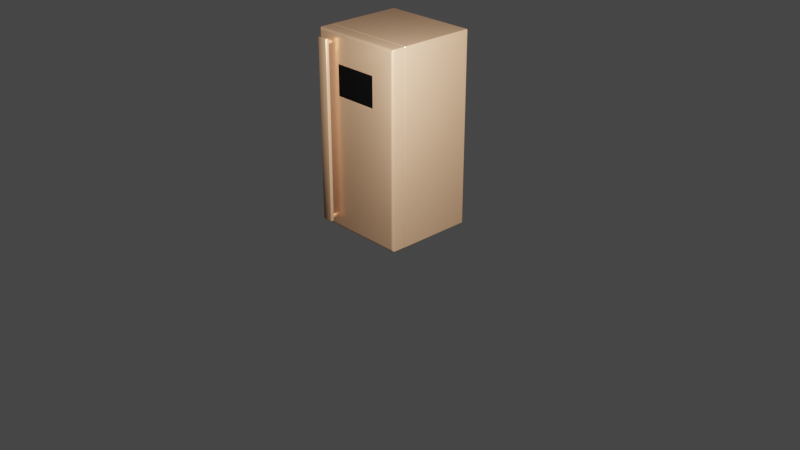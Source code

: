 # Source: SmartFridge.blend  (saved by Blender 2.82.7; exported with 4.5.12 LTS)
import bpy
from mathutils import Matrix  # noqa: F401  (used for matrix-valued properties, if any)

bpy.ops.wm.read_factory_settings(use_empty=True)
scene = bpy.context.scene
scene.name = 'Scene'

# ---- collections
col_collection = bpy.data.collections.new('Collection'); scene.collection.children.link(col_collection)

# ---- materials (node trees are filled in below, after node groups)
mat_material = bpy.data.materials.new('Material')
mat_material.alpha_threshold = 0.0
mat_material.use_transparent_shadow = False
mat_material.line_color = (0.0, 0.0, 0.0, 1.0)
mat_material_002 = bpy.data.materials.new('Material.002')
mat_material_002.use_transparent_shadow = False
mat_material_001 = bpy.data.materials.new('Material.001')
mat_material_001.use_transparent_shadow = False

# ---- material node trees
mat_material.use_nodes = True; mat_material.node_tree.nodes.clear()
_N = mat_material.node_tree.nodes; _L = mat_material.node_tree.links
n0 = _N.new('ShaderNodeOutputMaterial'); n0.name = 'Material Output'; n0.location = (300, 300)
n1 = _N.new('ShaderNodeBsdfPrincipled'); n1.name = 'Principled BSDF'; n1.location = (10, 300)
n1.distribution = 'GGX'
n1.subsurface_method = 'BURLEY'
n1.inputs[0].default_value = (0.6982, 0.4051, 0.2355, 1.0)
n1.inputs[1].default_value = 0.6591
n1.inputs[2].default_value = 0.3295
n1.inputs[3].default_value = 1.45
n1.inputs[13].default_value = 0.0
n1.inputs[27].default_value = (0.0, 0.0, 0.0, 1.0)
n1.inputs[28].default_value = 1.0
_L.new(n1.outputs[0], n0.inputs[0])
n0.is_active_output = True
mat_material_002.use_nodes = True; mat_material_002.node_tree.nodes.clear()
_N = mat_material_002.node_tree.nodes; _L = mat_material_002.node_tree.links
n0 = _N.new('ShaderNodeOutputMaterial'); n0.name = 'Material Output'; n0.location = (300, 300)
n1 = _N.new('ShaderNodeBsdfPrincipled'); n1.name = 'Principled BSDF'; n1.location = (10, 300)
n1.distribution = 'GGX'
n1.subsurface_method = 'BURLEY'
n1.inputs[0].default_value = (0.1065, 0.1065, 0.1065, 1.0)
n1.inputs[1].default_value = 0.7841
n1.inputs[3].default_value = 1.45
n1.inputs[27].default_value = (0.0, 0.0, 0.0, 1.0)
n1.inputs[28].default_value = 1.0
_L.new(n1.outputs[0], n0.inputs[0])
n0.is_active_output = True
mat_material_001.use_nodes = True; mat_material_001.node_tree.nodes.clear()
_N = mat_material_001.node_tree.nodes; _L = mat_material_001.node_tree.links
n0 = _N.new('ShaderNodeOutputMaterial'); n0.name = 'Material Output'; n0.location = (300, 300)
n1 = _N.new('ShaderNodeBsdfPrincipled'); n1.name = 'Principled BSDF'; n1.location = (10, 300)
n1.distribution = 'GGX'
n1.subsurface_method = 'BURLEY'
n1.inputs[0].default_value = (0.002063, 0.002063, 0.002063, 1.0)
n1.inputs[2].default_value = 0.4091
n1.inputs[3].default_value = 1.45
n1.inputs[13].default_value = 0.005682
n1.inputs[27].default_value = (0.0, 0.0, 0.0, 1.0)
n1.inputs[28].default_value = 1.0
_L.new(n1.outputs[0], n0.inputs[0])
n0.is_active_output = True

# ---- world
world_world = bpy.data.worlds.new('World'); scene.world = world_world
world_world.use_nodes = True; world_world.node_tree.nodes.clear()
_N = world_world.node_tree.nodes; _L = world_world.node_tree.links
n0 = _N.new('ShaderNodeOutputWorld'); n0.name = 'World Output'; n0.location = (300, 300)
n1 = _N.new('ShaderNodeBackground'); n1.name = 'Background'; n1.location = (10, 300)
n1.inputs[0].default_value = (0.05088, 0.05088, 0.05088, 1.0)
_L.new(n1.outputs[0], n0.inputs[0])
n0.is_active_output = True
world_world.color = (0.05088, 0.05088, 0.05088)
world_world.use_sun_shadow = False
world_world.sun_shadow_jitter_overblur = 0.0

# ---- cameras
cam_camera = bpy.data.cameras.new('Camera')
cam_camera.clip_end = 100.0
cam_camera.ortho_scale = 7.314

# ---- lights
light_light = bpy.data.lights.new('Light', 'POINT')
light_light.transmission_factor = 0.0
light_light.energy = 1000.0
light_light.shadow_soft_size = 0.1
light_light.use_absolute_resolution = True

# ---- meshes
me_cube = bpy.data.meshes.new('Cube')
me_cube.from_pydata([(0.4941, 0.3941, 2.0), (0.5, 0.3941, 1.994), (0.4941, 0.3983, 1.998), (0.4975, 0.3975, 1.997), (0.4983, 0.3941, 1.998), (0.4983, 0.3983, 1.994), (0.4941, 0.3941, 0.0), (0.5, 0.3941, 0.005928), (0.4941, 0.3983, 0.001736), (0.4975, 0.3975, 0.002505), (0.4983, 0.3983, 0.005928), (0.4983, 0.3941, 0.001736), (0.3719, -0.3941, 1.866), (0.3779, -0.4, 1.869), (0.3695, -0.4, 1.878), (0.366, -0.3941, 1.872), (0.3737, -0.3983, 1.868), (0.3717, -0.3983, 1.872), (0.3754, -0.4, 1.875), (0.3678, -0.3983, 1.874), (0.3702, -0.3941, 1.87), (0.3719, -0.3941, 0.134), (0.366, -0.3941, 0.1281), (0.3695, -0.4, 0.1221), (0.3779, -0.4, 0.1305), (0.3702, -0.3941, 0.1298), (0.3717, -0.3983, 0.1283), (0.3678, -0.3983, 0.1263), (0.3754, -0.4, 0.1246), (0.3737, -0.3983, 0.1322), (-0.5, 0.3941, 1.994), (-0.4941, 0.3941, 2.0), (-0.4983, 0.3983, 1.994), (-0.4975, 0.3975, 1.997), (-0.4983, 0.3941, 1.998), (-0.4941, 0.3983, 1.998), (-0.5, 0.3941, 0.005928), (-0.4941, 0.3941, 0.0), (-0.4983, 0.3983, 0.005928), (-0.4975, 0.3975, 0.002505), (-0.4941, 0.3983, 0.001736), (-0.4983, 0.3941, 0.001736), (-0.3719, -0.3941, 1.866), (-0.366, -0.3941, 1.872), (-0.3695, -0.4, 1.878), (-0.3779, -0.4, 1.869), (-0.3702, -0.3941, 1.87), (-0.3717, -0.3983, 1.872), (-0.3678, -0.3983, 1.874), (-0.3754, -0.4, 1.875), (-0.3737, -0.3983, 1.868), (-0.3719, -0.3941, 0.134), (-0.3779, -0.4, 0.1305), (-0.3695, -0.4, 0.1221), (-0.366, -0.3941, 0.1281), (-0.3737, -0.3983, 0.1322), (-0.3717, -0.3983, 0.1283), (-0.3754, -0.4, 0.1246), (-0.3678, -0.3983, 0.1263), (-0.3702, -0.3941, 0.1298), (-0.4941, -0.3941, 0.0), (-0.4857, -0.4, 0.005928), (-0.4941, -0.4, 0.01431), (-0.5, -0.3941, 0.005928), (-0.4899, -0.3983, 0.001736), (-0.496, -0.3983, 0.003961), (-0.4916, -0.4, 0.008383), (-0.4983, -0.3983, 0.01012), (-0.4983, -0.3941, 0.001736), (-0.4941, -0.4, 1.986), (-0.4857, -0.4, 1.994), (-0.4941, -0.3941, 2.0), (-0.5, -0.3941, 1.994), (-0.4916, -0.4, 1.992), (-0.496, -0.3983, 1.996), (-0.4899, -0.3983, 1.998), (-0.4983, -0.3941, 1.998), (-0.4983, -0.3983, 1.99), (0.4941, -0.4, 1.986), (0.5, -0.3941, 1.994), (0.4941, -0.3941, 2.0), (0.4857, -0.4, 1.994), (0.4983, -0.3983, 1.99), (0.496, -0.3983, 1.996), (0.4983, -0.3941, 1.998), (0.4899, -0.3983, 1.998), (0.4916, -0.4, 1.992), (0.4941, -0.4, 0.01431), (0.4857, -0.4, 0.005928), (0.4941, -0.3941, 0.0), (0.5, -0.3941, 0.005928), (0.4916, -0.4, 0.008383), (0.496, -0.3983, 0.003961), (0.4899, -0.3983, 0.001736), (0.4983, -0.3941, 0.001736), (0.4983, -0.3983, 0.01012), (0.3719, 0.2424, 1.866), (0.366, 0.2424, 1.872), (0.366, 0.2483, 1.866), (0.3702, 0.2424, 1.87), (0.3694, 0.2458, 1.869), (0.366, 0.2466, 1.87), (0.3702, 0.2466, 1.866), (0.3719, 0.2424, 0.134), (0.366, 0.2483, 0.134), (0.366, 0.2424, 0.1281), (0.3702, 0.2466, 0.134), (0.3694, 0.2458, 0.1306), (0.366, 0.2466, 0.1298), (0.3702, 0.2424, 0.1298), (-0.3719, 0.2424, 1.866), (-0.366, 0.2483, 1.866), (-0.366, 0.2424, 1.872), (-0.3702, 0.2466, 1.866), (-0.3694, 0.2458, 1.869), (-0.366, 0.2466, 1.87), (-0.3702, 0.2424, 1.87), (-0.3719, 0.2424, 0.134), (-0.366, 0.2424, 0.1281), (-0.366, 0.2483, 0.134), (-0.3702, 0.2424, 0.1298), (-0.3694, 0.2458, 0.1306), (-0.366, 0.2466, 0.1298), (-0.3702, 0.2466, 0.134), (-0.4941, 0.4, 0.005928), (0.4941, 0.4, 0.005928), (0.4941, 0.4, 1.994), (-0.4941, 0.4, 1.994), (0.429, 0.3951, 1.924), (0.4242, 0.3951, 1.929), (0.4339, 0.4, 1.934), (0.4276, 0.3951, 1.928), (0.429, 0.3979, 1.929), (0.429, 0.3986, 1.93), (0.4305, 0.3986, 1.929), (0.4242, 0.3951, 0.07096), (0.429, 0.3951, 0.07581), (0.4339, 0.4, 0.06611), (0.4276, 0.3951, 0.07238), (0.429, 0.3979, 0.07096), (0.4305, 0.3986, 0.07096), (0.429, 0.3986, 0.06954), (-0.429, 0.3951, 1.924), (-0.4339, 0.4, 1.934), (-0.4242, 0.3951, 1.929), (-0.4305, 0.3986, 1.929), (-0.429, 0.3979, 1.929), (-0.429, 0.3986, 1.93), (-0.4276, 0.3951, 1.928), (-0.4242, 0.3951, 0.07096), (-0.4339, 0.4, 0.06611), (-0.429, 0.3951, 0.07581), (-0.429, 0.3986, 0.06954), (-0.429, 0.3979, 0.07096), (-0.4305, 0.3986, 0.07096), (-0.4276, 0.3951, 0.07238), (-0.4242, 0.2947, 0.07096), (-0.429, 0.2947, 0.07581), (-0.4242, 0.2898, 0.07581), (-0.4276, 0.2947, 0.07238), (-0.427, 0.2919, 0.07301), (-0.4276, 0.2912, 0.07581), (-0.4242, 0.2912, 0.07238), (0.4242, 0.2947, 0.07096), (0.4242, 0.2898, 0.07581), (0.429, 0.2947, 0.07581), (0.4242, 0.2912, 0.07238), (0.427, 0.2919, 0.07301), (0.4276, 0.2912, 0.07581), (0.4276, 0.2947, 0.07238), (0.429, 0.2947, 1.924), (0.4242, 0.2898, 1.924), (0.4242, 0.2947, 1.929), (0.4276, 0.2912, 1.924), (0.427, 0.2919, 1.927), (0.4242, 0.2912, 1.928), (0.4276, 0.2947, 1.928), (-0.429, 0.2947, 1.924), (-0.4242, 0.2947, 1.929), (-0.4242, 0.2898, 1.924), (-0.4276, 0.2947, 1.928), (-0.427, 0.2919, 1.927), (-0.4242, 0.2912, 1.928), (-0.4276, 0.2912, 1.924)], [], [(37, 6, 89, 60), (63, 72, 30, 36), (42, 51, 117, 110), (21, 12, 96, 103), (0, 31, 71, 80), (7, 1, 79, 90), (104, 98, 111, 119), (15, 43, 112, 97), (23, 53, 61, 88), (54, 22, 105, 118), (13, 24, 87, 78), (44, 14, 81, 70), (52, 45, 69, 62), (126, 2, 3, 5), (0, 4, 3, 2), (1, 5, 3, 4), (6, 8, 9, 11), (125, 10, 9, 8), (7, 11, 9, 10), (12, 16, 17, 20), (13, 18, 17, 16), (14, 19, 17, 18), (15, 20, 17, 19), (21, 25, 26, 29), (22, 27, 26, 25), (23, 28, 26, 27), (24, 29, 26, 28), (127, 32, 33, 35), (30, 34, 33, 32), (31, 35, 33, 34), (36, 38, 39, 41), (124, 40, 39, 38), (37, 41, 39, 40), (42, 46, 47, 50), (43, 48, 47, 46), (44, 49, 47, 48), (45, 50, 47, 49), (51, 55, 56, 59), (52, 57, 56, 55), (53, 58, 56, 57), (54, 59, 56, 58), (60, 64, 65, 68), (61, 66, 65, 64), (62, 67, 65, 66), (63, 68, 65, 67), (69, 73, 74, 77), (70, 75, 74, 73), (71, 76, 74, 75), (72, 77, 74, 76), (78, 82, 83, 86), (79, 84, 83, 82), (80, 85, 83, 84), (81, 86, 83, 85), (87, 91, 92, 95), (88, 93, 92, 91), (89, 94, 92, 93), (90, 95, 92, 94), (96, 99, 100, 102), (97, 101, 100, 99), (98, 102, 100, 101), (103, 106, 107, 109), (104, 108, 107, 106), (105, 109, 107, 108), (110, 113, 114, 116), (111, 115, 114, 113), (112, 116, 114, 115), (117, 120, 121, 123), (118, 122, 121, 120), (119, 123, 121, 122), (37, 60, 68, 41), (41, 68, 63, 36), (6, 37, 40, 8), (8, 40, 124, 125), (1, 7, 10, 5), (5, 10, 125, 126), (62, 69, 77, 67), (67, 77, 72, 63), (78, 87, 95, 82), (82, 95, 90, 79), (127, 124, 38, 32), (32, 38, 36, 30), (80, 71, 75, 85), (85, 75, 70, 81), (0, 80, 84, 4), (4, 84, 79, 1), (60, 89, 93, 64), (64, 93, 88, 61), (71, 31, 34, 76), (76, 34, 30, 72), (31, 0, 2, 35), (35, 2, 126, 127), (89, 6, 11, 94), (94, 11, 7, 90), (51, 42, 50, 55), (55, 50, 45, 52), (12, 21, 29, 16), (16, 29, 24, 13), (14, 44, 48, 19), (19, 48, 43, 15), (53, 23, 27, 58), (58, 27, 22, 54), (61, 53, 57, 66), (66, 57, 52, 62), (44, 70, 73, 49), (49, 73, 69, 45), (81, 14, 18, 86), (86, 18, 13, 78), (23, 88, 91, 28), (28, 91, 87, 24), (119, 111, 113, 123), (123, 113, 110, 117), (98, 104, 106, 102), (102, 106, 103, 96), (97, 112, 115, 101), (101, 115, 111, 98), (118, 105, 108, 122), (122, 108, 104, 119), (21, 103, 109, 25), (25, 109, 105, 22), (117, 51, 59, 120), (120, 59, 54, 118), (15, 97, 99, 20), (20, 99, 96, 12), (42, 110, 116, 46), (46, 116, 112, 43), (151, 142, 177, 157), (135, 149, 156, 163), (144, 129, 172, 178), (158, 179, 171, 164), (137, 130, 126, 125), (150, 137, 125, 124), (130, 143, 127, 126), (143, 150, 124, 127), (128, 131, 132, 134), (129, 133, 132, 131), (130, 134, 132, 133), (135, 138, 139, 141), (136, 140, 139, 138), (137, 141, 139, 140), (142, 145, 146, 148), (143, 147, 146, 145), (144, 148, 146, 147), (149, 152, 153, 155), (150, 154, 153, 152), (151, 155, 153, 154), (156, 159, 160, 162), (157, 161, 160, 159), (158, 162, 160, 161), (163, 166, 167, 169), (164, 168, 167, 166), (165, 169, 167, 168), (170, 173, 174, 176), (171, 175, 174, 173), (172, 176, 174, 175), (177, 180, 181, 183), (178, 182, 181, 180), (179, 183, 181, 182), (149, 135, 141, 152), (152, 141, 137, 150), (136, 128, 134, 140), (140, 134, 130, 137), (142, 151, 154, 145), (145, 154, 150, 143), (129, 144, 147, 133), (133, 147, 143, 130), (158, 164, 166, 162), (162, 166, 163, 156), (164, 171, 173, 168), (168, 173, 170, 165), (179, 158, 161, 183), (183, 161, 157, 177), (171, 179, 182, 175), (175, 182, 178, 172), (151, 157, 159, 155), (155, 159, 156, 149), (165, 136, 138, 169), (169, 138, 135, 163), (128, 170, 176, 131), (131, 176, 172, 129), (177, 142, 148, 180), (180, 148, 144, 178), (128, 136, 165, 170)])
me_cube.polygons.foreach_set('material_index', [0, 0, 0, 0, 0, 0, 0, 0, 0, 0, 0, 0, 0, 0, 0, 0, 0, 0, 0, 0, 0, 0, 0, 0, 0, 0, 0, 0, 0, 0, 0, 0, 0, 0, 0, 0, 0, 0, 0, 0, 0, 0, 0, 0, 0, 0, 0, 0, 0, 0, 0, 0, 0, 0, 0, 0, 0, 0, 0, 0, 0, 0, 0, 0, 0, 0, 0, 0, 0, 0, 0, 0, 0, 0, 0, 0, 0, 0, 0, 0, 0, 0, 0, 0, 0, 0, 0, 0, 0, 0, 0, 0, 0, 0, 0, 0, 0, 0, 0, 0, 0, 0, 0, 0, 0, 0, 0, 0, 0, 0, 0, 0, 0, 0, 0, 0, 0, 0, 0, 0, 0, 0, 0, 0, 0, 1, 1, 1, 1, 0, 0, 0, 0, 1, 1, 0, 1, 1, 0, 1, 0, 1, 1, 0, 1, 1, 1, 1, 1, 1, 1, 1, 1, 1, 1, 1, 1, 1, 0, 1, 0, 1, 0, 1, 0, 1, 1, 1, 1, 1, 1, 1, 1, 1, 1, 1, 1, 1, 1, 1, 1, 1])
_uv = me_cube.uv_layers.new(name='UVMap')
_uv.uv.foreach_set('vector', [0.1265, 0.5019, 0.3735, 0.5019, 0.3735, 0.7481, 0.1265, 0.7481, 0.3757, 0.001852, 0.6243, 0.001852, 0.6243, 0.2481, 0.3757, 0.2481, 0.6083, 0.968, 0.3917, 0.968, 0.3917, 0.968, 0.6083, 0.968, 0.3917, 0.782, 0.6083, 0.782, 0.6083, 0.782, 0.3917, 0.782, 0.6265, 0.5019, 0.8735, 0.5019, 0.8735, 0.7481, 0.6265, 0.7481, 0.3757, 0.5019, 0.6243, 0.5019, 0.6243, 0.7481, 0.3757, 0.7481, 0.3917, 0.7835, 0.6083, 0.7835, 0.6083, 0.9665, 0.3917, 0.9665, 0.609, 0.7835, 0.609, 0.9665, 0.609, 0.9665, 0.609, 0.7835, 0.3903, 0.7826, 0.3903, 0.9674, 0.3757, 0.9964, 0.3757, 0.7536, 0.391, 0.9665, 0.391, 0.7835, 0.391, 0.7835, 0.391, 0.9665, 0.6087, 0.7805, 0.3913, 0.7805, 0.3768, 0.7515, 0.6232, 0.7515, 0.6097, 0.9674, 0.6097, 0.7826, 0.6243, 0.7536, 0.6243, 0.9964, 0.3913, 0.9695, 0.6087, 0.9695, 0.6232, 0.9985, 0.3768, 0.9985, 0.6243, 0.4985, 0.625, 0.4985, 0.6249, 0.5001, 0.6243, 0.5, 0.6265, 0.5019, 0.625, 0.5019, 0.6249, 0.5001, 0.6265, 0.5, 0.6243, 0.5019, 0.6243, 0.5, 0.6249, 0.5001, 0.625, 0.5019, 0.3735, 0.5019, 0.3735, 0.5, 0.3749, 0.5003, 0.375, 0.5019, 0.3757, 0.4985, 0.3757, 0.5, 0.3749, 0.5003, 0.375, 0.4985, 0.3757, 0.5019, 0.375, 0.5019, 0.3749, 0.5003, 0.3757, 0.5, 0.6083, 0.782, 0.6085, 0.782, 0.609, 0.782, 0.609, 0.782, 0.6087, 0.7805, 0.6094, 0.7811, 0.609, 0.782, 0.6085, 0.782, 0.6097, 0.7826, 0.609, 0.7831, 0.609, 0.782, 0.6094, 0.7811, 0.609, 0.7835, 0.609, 0.782, 0.609, 0.782, 0.609, 0.7831, 0.3917, 0.782, 0.391, 0.782, 0.391, 0.782, 0.3915, 0.782, 0.391, 0.7835, 0.391, 0.7831, 0.391, 0.782, 0.391, 0.782, 0.3903, 0.7826, 0.3906, 0.7811, 0.391, 0.782, 0.391, 0.7831, 0.3913, 0.7805, 0.3915, 0.782, 0.391, 0.782, 0.3906, 0.7811, 0.6243, 0.2515, 0.6243, 0.25, 0.6247, 0.25, 0.625, 0.2515, 0.6243, 0.2481, 0.625, 0.2481, 0.625, 0.2492, 0.6243, 0.25, 0.8735, 0.5019, 0.8735, 0.5, 0.8744, 0.5, 0.875, 0.5019, 0.3757, 0.2481, 0.3757, 0.25, 0.3753, 0.25, 0.375, 0.2481, 0.3757, 0.2515, 0.375, 0.2515, 0.375, 0.2506, 0.3757, 0.25, 0.1265, 0.5019, 0.125, 0.5019, 0.125, 0.5008, 0.1265, 0.5, 0.6083, 0.968, 0.609, 0.968, 0.609, 0.968, 0.6085, 0.968, 0.609, 0.9665, 0.609, 0.9669, 0.609, 0.968, 0.609, 0.968, 0.6097, 0.9674, 0.6094, 0.9689, 0.609, 0.968, 0.609, 0.9669, 0.6087, 0.9695, 0.6085, 0.968, 0.609, 0.968, 0.6094, 0.9689, 0.3917, 0.968, 0.3915, 0.968, 0.391, 0.968, 0.391, 0.968, 0.3913, 0.9695, 0.3906, 0.9689, 0.391, 0.968, 0.3915, 0.968, 0.3903, 0.9674, 0.391, 0.9669, 0.391, 0.968, 0.3906, 0.9689, 0.391, 0.9665, 0.391, 0.968, 0.391, 0.968, 0.391, 0.9669, 0.1265, 0.7481, 0.1275, 0.75, 0.126, 0.75, 0.125, 0.7481, 0.3757, 0.9964, 0.376, 0.9979, 0.3755, 0.999, 0.375, 0.9975, 0.3768, 0.9985, 0.3763, 1.0, 0.3755, 1.0, 0.376, 0.9979, 0.3757, 0.001852, 0.375, 0.001852, 0.375, 0.000539, 0.3763, 0.0, 0.6232, 0.9985, 0.624, 0.9979, 0.6245, 0.999, 0.6237, 1.0, 0.6243, 0.9964, 0.625, 0.9975, 0.625, 0.999, 0.624, 0.9979, 0.8735, 0.7481, 0.875, 0.7481, 0.875, 0.7495, 0.8725, 0.75, 0.6243, 0.001852, 0.6237, 0.0, 0.6245, 0.0, 0.625, 0.001852, 0.6232, 0.7515, 0.6237, 0.75, 0.625, 0.7501, 0.624, 0.7521, 0.6243, 0.7481, 0.625, 0.7481, 0.625, 0.7501, 0.6237, 0.75, 0.6265, 0.7481, 0.6275, 0.75, 0.625, 0.7501, 0.625, 0.7481, 0.6243, 0.7536, 0.624, 0.7521, 0.625, 0.7501, 0.625, 0.7525, 0.3768, 0.7515, 0.376, 0.7521, 0.3752, 0.7504, 0.3763, 0.75, 0.3757, 0.7536, 0.375, 0.7525, 0.3752, 0.7504, 0.376, 0.7521, 0.3735, 0.7481, 0.375, 0.7481, 0.3752, 0.7504, 0.3725, 0.75, 0.3757, 0.7481, 0.3763, 0.75, 0.3752, 0.7504, 0.375, 0.7481, 0.6083, 0.782, 0.609, 0.782, 0.6089, 0.7822, 0.6083, 0.782, 0.609, 0.7835, 0.609, 0.7835, 0.6089, 0.7822, 0.609, 0.782, 0.6083, 0.7835, 0.6083, 0.782, 0.6089, 0.7822, 0.609, 0.7835, 0.3917, 0.782, 0.3917, 0.782, 0.3911, 0.7822, 0.391, 0.782, 0.3917, 0.7835, 0.391, 0.7835, 0.3911, 0.7822, 0.3917, 0.782, 0.391, 0.7835, 0.391, 0.782, 0.3911, 0.7822, 0.391, 0.7835, 0.6083, 0.968, 0.6083, 0.968, 0.6089, 0.9678, 0.609, 0.968, 0.6083, 0.9665, 0.609, 0.9665, 0.6089, 0.9678, 0.6083, 0.968, 0.609, 0.9665, 0.609, 0.968, 0.6089, 0.9678, 0.609, 0.9665, 0.3917, 0.968, 0.391, 0.968, 0.3911, 0.9678, 0.3917, 0.968, 0.391, 0.9665, 0.391, 0.9665, 0.3911, 0.9678, 0.391, 0.968, 0.3917, 0.9665, 0.3917, 0.968, 0.3911, 0.9678, 0.391, 0.9665, 0.1265, 0.5019, 0.1265, 0.7481, 0.125, 0.7481, 0.125, 0.5019, 0.375, 0.2481, 0.375, 0.001852, 0.3757, 0.001852, 0.3757, 0.2481, 0.3735, 0.5019, 0.1265, 0.5019, 0.1265, 0.5, 0.3735, 0.5, 0.375, 0.4985, 0.375, 0.2515, 0.3757, 0.2515, 0.3757, 0.4985, 0.6243, 0.5019, 0.3757, 0.5019, 0.3757, 0.5, 0.6243, 0.5, 0.6243, 0.5, 0.3757, 0.5, 0.3757, 0.4985, 0.6243, 0.4985, 0.3768, 0.9985, 0.6232, 0.9985, 0.6237, 1.0, 0.3763, 1.0, 0.3763, 0.0, 0.6237, 0.0, 0.6243, 0.001852, 0.3757, 0.001852, 0.6232, 0.7515, 0.3768, 0.7515, 0.3763, 0.75, 0.6237, 0.75, 0.6237, 0.75, 0.3763, 0.75, 0.3757, 0.7481, 0.6243, 0.7481, 0.6243, 0.2515, 0.3757, 0.2515, 0.3757, 0.25, 0.6243, 0.25, 0.6243, 0.25, 0.3757, 0.25, 0.3757, 0.2481, 0.6243, 0.2481, 0.6265, 0.7481, 0.8735, 0.7481, 0.8725, 0.75, 0.6275, 0.75, 0.625, 0.7525, 0.625, 0.9975, 0.6243, 0.9964, 0.6243, 0.7536, 0.6265, 0.5019, 0.6265, 0.7481, 0.625, 0.7481, 0.625, 0.5019, 0.625, 0.5019, 0.625, 0.7481, 0.6243, 0.7481, 0.6243, 0.5019, 0.1265, 0.7481, 0.3735, 0.7481, 0.3725, 0.75, 0.1275, 0.75, 0.375, 0.9975, 0.375, 0.7525, 0.3757, 0.7536, 0.3757, 0.9964, 0.8735, 0.7481, 0.8735, 0.5019, 0.875, 0.5019, 0.875, 0.7481, 0.625, 0.001852, 0.625, 0.2481, 0.6243, 0.2481, 0.6243, 0.001852, 0.8735, 0.5019, 0.6265, 0.5019, 0.6265, 0.5, 0.8735, 0.5, 0.625, 0.2515, 0.625, 0.4985, 0.6243, 0.4985, 0.6243, 0.2515, 0.3735, 0.7481, 0.3735, 0.5019, 0.375, 0.5019, 0.375, 0.7481, 0.375, 0.7481, 0.375, 0.5019, 0.3757, 0.5019, 0.3757, 0.7481, 0.3917, 0.968, 0.6083, 0.968, 0.6085, 0.968, 0.3915, 0.968, 0.3915, 0.968, 0.6085, 0.968, 0.6087, 0.9695, 0.3913, 0.9695, 0.6083, 0.782, 0.3917, 0.782, 0.3915, 0.782, 0.6085, 0.782, 0.6085, 0.782, 0.3915, 0.782, 0.3913, 0.7805, 0.6087, 0.7805, 0.6097, 0.7826, 0.6097, 0.9674, 0.609, 0.9669, 0.609, 0.7831, 0.609, 0.7831, 0.609, 0.9669, 0.609, 0.9665, 0.609, 0.7835, 0.3903, 0.9674, 0.3903, 0.7826, 0.391, 0.7831, 0.391, 0.9669, 0.391, 0.9669, 0.391, 0.7831, 0.391, 0.7835, 0.391, 0.9665, 0.3757, 0.9964, 0.3903, 0.9674, 0.3906, 0.9689, 0.376, 0.9979, 0.376, 0.9979, 0.3906, 0.9689, 0.3913, 0.9695, 0.3768, 0.9985, 0.6097, 0.9674, 0.6243, 0.9964, 0.624, 0.9979, 0.6094, 0.9689, 0.6094, 0.9689, 0.624, 0.9979, 0.6232, 0.9985, 0.6087, 0.9695, 0.6243, 0.7536, 0.6097, 0.7826, 0.6094, 0.7811, 0.624, 0.7521, 0.624, 0.7521, 0.6094, 0.7811, 0.6087, 0.7805, 0.6232, 0.7515, 0.3903, 0.7826, 0.3757, 0.7536, 0.376, 0.7521, 0.3906, 0.7811, 0.3906, 0.7811, 0.376, 0.7521, 0.3768, 0.7515, 0.3913, 0.7805, 0.3917, 0.9665, 0.6083, 0.9665, 0.6083, 0.968, 0.3917, 0.968, 0.3917, 0.968, 0.6083, 0.968, 0.6083, 0.968, 0.3917, 0.968, 0.6083, 0.7835, 0.3917, 0.7835, 0.3917, 0.782, 0.6083, 0.782, 0.6083, 0.782, 0.3917, 0.782, 0.3917, 0.782, 0.6083, 0.782, 0.609, 0.7835, 0.609, 0.9665, 0.609, 0.9665, 0.609, 0.7835, 0.609, 0.7835, 0.609, 0.9665, 0.6083, 0.9665, 0.6083, 0.7835, 0.391, 0.9665, 0.391, 0.7835, 0.391, 0.7835, 0.391, 0.9665, 0.391, 0.9665, 0.391, 0.7835, 0.3917, 0.7835, 0.3917, 0.9665, 0.3917, 0.782, 0.3917, 0.782, 0.391, 0.782, 0.391, 0.782, 0.391, 0.782, 0.391, 0.782, 0.391, 0.7835, 0.391, 0.7835, 0.3917, 0.968, 0.3917, 0.968, 0.391, 0.968, 0.391, 0.968, 0.391, 0.968, 0.391, 0.968, 0.391, 0.9665, 0.391, 0.9665, 0.609, 0.7835, 0.609, 0.7835, 0.609, 0.782, 0.609, 0.782, 0.609, 0.782, 0.609, 0.782, 0.6083, 0.782, 0.6083, 0.782, 0.6083, 0.968, 0.6083, 0.968, 0.609, 0.968, 0.609, 0.968, 0.609, 0.968, 0.609, 0.968, 0.609, 0.9665, 0.609, 0.9665, 0.3845, 0.2677, 0.6155, 0.2677, 0.6155, 0.2677, 0.3845, 0.2677, 0.3839, 0.481, 0.3839, 0.269, 0.3839, 0.269, 0.3839, 0.481, 0.6161, 0.269, 0.6161, 0.481, 0.6161, 0.481, 0.6161, 0.269, 0.3845, 0.269, 0.6155, 0.269, 0.6155, 0.481, 0.3845, 0.481, 0.3833, 0.4835, 0.6167, 0.4835, 0.6243, 0.4985, 0.3757, 0.4985, 0.3833, 0.2665, 0.3833, 0.4835, 0.3757, 0.4985, 0.3757, 0.2515, 0.6167, 0.4835, 0.6167, 0.2665, 0.6243, 0.2515, 0.6243, 0.4985, 0.6167, 0.2665, 0.3833, 0.2665, 0.3757, 0.2515, 0.6243, 0.2515, 0.6155, 0.4823, 0.6161, 0.4823, 0.6161, 0.4823, 0.6161, 0.4823, 0.6161, 0.481, 0.6161, 0.4823, 0.6161, 0.4823, 0.6161, 0.4823, 0.6167, 0.4835, 0.6161, 0.4823, 0.6161, 0.4823, 0.6161, 0.4823, 0.3839, 0.481, 0.3839, 0.4823, 0.3839, 0.4823, 0.3839, 0.4823, 0.3845, 0.4823, 0.3839, 0.4823, 0.3839, 0.4823, 0.3839, 0.4823, 0.3833, 0.4835, 0.3839, 0.4823, 0.3839, 0.4823, 0.3839, 0.4823, 0.6155, 0.2677, 0.6161, 0.2677, 0.6161, 0.2677, 0.6161, 0.2677, 0.6167, 0.2665, 0.6161, 0.2677, 0.6161, 0.2677, 0.6161, 0.2677, 0.6161, 0.269, 0.6161, 0.2677, 0.6161, 0.2677, 0.6161, 0.2677, 0.3839, 0.269, 0.3839, 0.2677, 0.3839, 0.2677, 0.3839, 0.2677, 0.3833, 0.2665, 0.3839, 0.2677, 0.3839, 0.2677, 0.3839, 0.2677, 0.3845, 0.2677, 0.3839, 0.2677, 0.3839, 0.2677, 0.3839, 0.2677, 0.3839, 0.269, 0.3839, 0.2677, 0.384, 0.2679, 0.3839, 0.269, 0.3845, 0.2677, 0.3845, 0.2677, 0.384, 0.2679, 0.3839, 0.2677, 0.3845, 0.269, 0.3839, 0.269, 0.384, 0.2679, 0.3845, 0.2677, 0.3839, 0.481, 0.3839, 0.481, 0.384, 0.4821, 0.3839, 0.4823, 0.3845, 0.481, 0.3845, 0.4823, 0.384, 0.4821, 0.3839, 0.481, 0.3845, 0.4823, 0.3839, 0.4823, 0.384, 0.4821, 0.3845, 0.4823, 0.6155, 0.4823, 0.6155, 0.4823, 0.616, 0.4821, 0.6161, 0.4823, 0.6155, 0.481, 0.6161, 0.481, 0.616, 0.4821, 0.6155, 0.4823, 0.6161, 0.481, 0.6161, 0.4823, 0.616, 0.4821, 0.6161, 0.481, 0.6155, 0.2677, 0.6161, 0.2677, 0.616, 0.2679, 0.6155, 0.2677, 0.6161, 0.269, 0.6161, 0.269, 0.616, 0.2679, 0.6161, 0.2677, 0.6155, 0.269, 0.6155, 0.2677, 0.616, 0.2679, 0.6161, 0.269, 0.3839, 0.269, 0.3839, 0.481, 0.3839, 0.4823, 0.3839, 0.2677, 0.3839, 0.2677, 0.3839, 0.4823, 0.3833, 0.4835, 0.3833, 0.2665, 0.3845, 0.4823, 0.6155, 0.4823, 0.6161, 0.4823, 0.3839, 0.4823, 0.3839, 0.4823, 0.6161, 0.4823, 0.6167, 0.4835, 0.3833, 0.4835, 0.6155, 0.2677, 0.3845, 0.2677, 0.3839, 0.2677, 0.6161, 0.2677, 0.6161, 0.2677, 0.3839, 0.2677, 0.3833, 0.2665, 0.6167, 0.2665, 0.6161, 0.481, 0.6161, 0.269, 0.6161, 0.2677, 0.6161, 0.4823, 0.6161, 0.4823, 0.6161, 0.2677, 0.6167, 0.2665, 0.6167, 0.4835, 0.3845, 0.269, 0.3845, 0.481, 0.3839, 0.481, 0.3839, 0.269, 0.3839, 0.269, 0.3839, 0.481, 0.3839, 0.481, 0.3839, 0.269, 0.3845, 0.481, 0.6155, 0.481, 0.6155, 0.4823, 0.3845, 0.4823, 0.3845, 0.4823, 0.6155, 0.4823, 0.6155, 0.4823, 0.3845, 0.4823, 0.6155, 0.269, 0.3845, 0.269, 0.3845, 0.2677, 0.6155, 0.2677, 0.6155, 0.2677, 0.3845, 0.2677, 0.3845, 0.2677, 0.6155, 0.2677, 0.6155, 0.481, 0.6155, 0.269, 0.6161, 0.269, 0.6161, 0.481, 0.6161, 0.481, 0.6161, 0.269, 0.6161, 0.269, 0.6161, 0.481, 0.3845, 0.2677, 0.3845, 0.2677, 0.3839, 0.2677, 0.3839, 0.2677, 0.3839, 0.2677, 0.3839, 0.2677, 0.3839, 0.269, 0.3839, 0.269, 0.3845, 0.4823, 0.3845, 0.4823, 0.3839, 0.4823, 0.3839, 0.4823, 0.3839, 0.4823, 0.3839, 0.4823, 0.3839, 0.481, 0.3839, 0.481, 0.6155, 0.4823, 0.6155, 0.4823, 0.6161, 0.4823, 0.6161, 0.4823, 0.6161, 0.4823, 0.6161, 0.4823, 0.6161, 0.481, 0.6161, 0.481, 0.6155, 0.2677, 0.6155, 0.2677, 0.6161, 0.2677, 0.6161, 0.2677, 0.6161, 0.2677, 0.6161, 0.2677, 0.6161, 0.269, 0.6161, 0.269, 0.6155, 0.4823, 0.3845, 0.4823, 0.3845, 0.4823, 0.6155, 0.4823])
me_cube.materials.append(mat_material)
me_cube.materials.append(mat_material_002)
me_cube.use_remesh_preserve_volume = False
me_cube.use_remesh_preserve_attributes = False
me_cube.use_mirror_vertex_groups = False
me_cube.update()
me_cube_001 = bpy.data.meshes.new('Cube.001')
me_cube_001.from_pydata([(-0.2655, -0.1526, 0.7016), (-0.2655, -0.1526, 0.3874), (-0.7345, -0.1526, 0.7016), (-0.7345, -0.1526, 0.3874), (-0.9753, -0.1526, -0.9742), (-0.9753, -0.1526, 0.9723), (-0.02468, -0.1526, 0.9723), (-0.02472, -0.1526, -0.9742), (0.0, -0.006143, 0.9932), (-0.006143, 0.0, 0.9939), (-0.006614, -0.006143, 1.0), (-0.001702, -0.001799, 0.9936), (-0.002696, -0.002596, 0.9973), (-0.006378, -0.001799, 0.9983), (-0.002035, -0.006143, 0.9979), (0.0, -0.006143, -0.9933), (-0.006643, -0.006143, -1.0), (-0.006143, 0.0, -0.9939), (-0.002049, -0.006143, -0.9979), (-0.002702, -0.002596, -0.9973), (-0.006393, -0.001799, -0.9983), (-0.001696, -0.001799, -0.9936), (-1.0, -0.006143, 0.9932), (-0.9934, -0.006143, 1.0), (-0.9939, 0.0, 0.9939), (-0.998, -0.006143, 0.9979), (-0.9973, -0.002596, 0.9973), (-0.9936, -0.001799, 0.9983), (-0.9983, -0.001799, 0.9936), (-1.0, -0.006143, -0.9933), (-0.9939, 0.0, -0.9939), (-0.9934, -0.006143, -1.0), (-0.9983, -0.001799, -0.9936), (-0.9973, -0.002596, -0.9973), (-0.9936, -0.001799, -0.9983), (-0.998, -0.006143, -0.9979), (-0.8814, -0.1909, -0.8875), (-0.8758, -0.1971, -0.8918), (-0.8701, -0.1909, -0.8875), (-0.8791, -0.1953, -0.8885), (-0.8758, -0.1945, -0.8874), (-0.8724, -0.1953, -0.8885), (-0.8758, -0.1909, -0.8866), (-0.8814, -0.1532, -0.8875), (-0.8701, -0.1532, -0.8875), (-0.8758, -0.1471, -0.8918), (-0.8758, -0.1532, -0.8866), (-0.8758, -0.1497, -0.8874), (-0.8724, -0.1489, -0.8885), (-0.8791, -0.1489, -0.8885), (-0.8758, -0.1471, 0.9024), (-0.8814, -0.1532, 0.9067), (-0.8701, -0.1532, 0.9067), (-0.8791, -0.1489, 0.9058), (-0.8758, -0.1497, 0.9069), (-0.8758, -0.1532, 0.9077), (-0.8724, -0.1489, 0.9058), (-0.8758, -0.1971, 0.9024), (-0.8701, -0.1909, 0.9067), (-0.8814, -0.1909, 0.9067), (-0.8724, -0.1953, 0.9058), (-0.8758, -0.1945, 0.9069), (-0.8758, -0.1909, 0.9077), (-0.8791, -0.1953, 0.9058), (-0.8628, -0.1471, 0.8971), (-0.8637, -0.1532, 0.9041), (-0.8557, -0.1532, 0.8961), (-0.8628, -0.1489, 0.9018), (-0.8596, -0.1497, 0.9002), (-0.859, -0.1532, 0.9008), (-0.8581, -0.1489, 0.8971), (-0.8628, -0.1971, 0.8971), (-0.8557, -0.1909, 0.8961), (-0.8637, -0.1909, 0.9041), (-0.8581, -0.1953, 0.8971), (-0.8596, -0.1945, 0.9002), (-0.859, -0.1909, 0.9008), (-0.8628, -0.1953, 0.9018), (-0.8574, -0.1471, 0.8841), (-0.8531, -0.1532, 0.8898), (-0.8531, -0.1532, 0.8784), (-0.8548, -0.1489, 0.8881), (-0.8531, -0.1497, 0.8841), (-0.8517, -0.1532, 0.8841), (-0.8548, -0.1489, 0.8801), (-0.8574, -0.1971, 0.8841), (-0.8531, -0.1909, 0.8784), (-0.8531, -0.1909, 0.8898), (-0.8548, -0.1953, 0.8801), (-0.8531, -0.1945, 0.8841), (-0.8517, -0.1909, 0.8841), (-0.8548, -0.1953, 0.8881), (-0.8628, -0.1471, 0.8711), (-0.8557, -0.1532, 0.8721), (-0.8637, -0.1532, 0.8641), (-0.8581, -0.1489, 0.8711), (-0.8596, -0.1497, 0.868), (-0.859, -0.1532, 0.8674), (-0.8628, -0.1489, 0.8664), (-0.8628, -0.1971, 0.8711), (-0.8637, -0.1909, 0.8641), (-0.8557, -0.1909, 0.8721), (-0.8628, -0.1953, 0.8664), (-0.8596, -0.1945, 0.868), (-0.859, -0.1909, 0.8674), (-0.8581, -0.1953, 0.8711), (-0.8758, -0.1471, 0.8657), (-0.8701, -0.1532, 0.8614), (-0.8814, -0.1532, 0.8614), (-0.8717, -0.1489, 0.8631), (-0.8758, -0.1497, 0.8615), (-0.8758, -0.1532, 0.8601), (-0.8798, -0.1489, 0.8631), (-0.8758, -0.1971, 0.8657), (-0.8814, -0.1909, 0.8614), (-0.8701, -0.1909, 0.8614), (-0.8798, -0.1953, 0.8631), (-0.8758, -0.1945, 0.8615), (-0.8758, -0.1909, 0.8601), (-0.8717, -0.1953, 0.8631), (-0.8887, -0.1471, 0.8711), (-0.8878, -0.1532, 0.8641), (-0.8958, -0.1532, 0.8721), (-0.8887, -0.1489, 0.8664), (-0.8919, -0.1497, 0.868), (-0.8925, -0.1532, 0.8674), (-0.8934, -0.1489, 0.8711), (-0.8887, -0.1971, 0.8711), (-0.8958, -0.1909, 0.8721), (-0.8878, -0.1909, 0.8641), (-0.8934, -0.1953, 0.8711), (-0.8919, -0.1945, 0.868), (-0.8925, -0.1909, 0.8674), (-0.8887, -0.1953, 0.8664), (-0.8941, -0.1471, 0.8841), (-0.8984, -0.1532, 0.8784), (-0.8984, -0.1532, 0.8898), (-0.8974, -0.1489, 0.8808), (-0.8986, -0.1497, 0.8841), (-0.8994, -0.1532, 0.8841), (-0.8974, -0.1489, 0.8874), (-0.8941, -0.1971, 0.8841), (-0.8984, -0.1909, 0.8898), (-0.8984, -0.1909, 0.8784), (-0.8974, -0.1953, 0.8874), (-0.8986, -0.1945, 0.8841), (-0.8994, -0.1909, 0.8841), (-0.8974, -0.1953, 0.8808), (-0.8887, -0.1471, 0.8971), (-0.8958, -0.1532, 0.8961), (-0.8878, -0.1532, 0.9041), (-0.8934, -0.1489, 0.8961), (-0.8917, -0.1497, 0.9001), (-0.8927, -0.1532, 0.9011), (-0.8878, -0.1489, 0.9018), (-0.8887, -0.1971, 0.8971), (-0.8878, -0.1909, 0.9041), (-0.8958, -0.1909, 0.8961), (-0.8878, -0.1953, 0.9018), (-0.8917, -0.1945, 0.9001), (-0.8927, -0.1909, 0.9011), (-0.8934, -0.1953, 0.8961), (-0.8628, -0.1471, -0.8972), (-0.8637, -0.1532, -0.8902), (-0.8557, -0.1532, -0.8982), (-0.8628, -0.1489, -0.8925), (-0.8596, -0.1497, -0.8941), (-0.859, -0.1532, -0.8935), (-0.8581, -0.1489, -0.8972), (-0.8628, -0.1971, -0.8972), (-0.8557, -0.1909, -0.8982), (-0.8637, -0.1909, -0.8902), (-0.8581, -0.1953, -0.8972), (-0.8596, -0.1945, -0.8941), (-0.859, -0.1909, -0.8935), (-0.8628, -0.1953, -0.8925), (-0.8574, -0.1471, -0.9102), (-0.8531, -0.1532, -0.9045), (-0.8531, -0.1532, -0.9159), (-0.8548, -0.1489, -0.9062), (-0.8531, -0.1497, -0.9102), (-0.8517, -0.1532, -0.9102), (-0.8548, -0.1489, -0.9142), (-0.8531, -0.1909, -0.9159), (-0.8531, -0.1909, -0.9045), (-0.8574, -0.1971, -0.9102), (-0.8517, -0.1909, -0.9102), (-0.8531, -0.1945, -0.9102), (-0.8548, -0.1953, -0.9062), (-0.8548, -0.1953, -0.9142), (-0.8557, -0.1532, -0.9222), (-0.8637, -0.1532, -0.9302), (-0.8628, -0.1471, -0.9232), (-0.859, -0.1532, -0.9269), (-0.8596, -0.1497, -0.9263), (-0.8628, -0.1489, -0.9279), (-0.8581, -0.1489, -0.9232), (-0.8628, -0.1971, -0.9232), (-0.8637, -0.1909, -0.9302), (-0.8557, -0.1909, -0.9222), (-0.8628, -0.1953, -0.9279), (-0.8596, -0.1945, -0.9263), (-0.859, -0.1909, -0.9269), (-0.8581, -0.1953, -0.9232), (-0.8758, -0.1471, -0.9285), (-0.8701, -0.1532, -0.9328), (-0.8814, -0.1532, -0.9328), (-0.8717, -0.1489, -0.9312), (-0.8758, -0.1497, -0.9328), (-0.8758, -0.1532, -0.9342), (-0.8798, -0.1489, -0.9312), (-0.8758, -0.1971, -0.9285), (-0.8814, -0.1909, -0.9328), (-0.8701, -0.1909, -0.9328), (-0.8798, -0.1953, -0.9312), (-0.8758, -0.1945, -0.9328), (-0.8758, -0.1909, -0.9342), (-0.8717, -0.1953, -0.9312), (-0.8958, -0.1532, -0.9222), (-0.8887, -0.1471, -0.9232), (-0.8878, -0.1532, -0.9302), (-0.8934, -0.1489, -0.9232), (-0.8919, -0.1497, -0.9263), (-0.8887, -0.1489, -0.9279), (-0.8925, -0.1532, -0.9269), (-0.8958, -0.1909, -0.9222), (-0.8878, -0.1909, -0.9302), (-0.8887, -0.1971, -0.9232), (-0.8925, -0.1909, -0.9269), (-0.8919, -0.1945, -0.9263), (-0.8887, -0.1953, -0.9279), (-0.8934, -0.1953, -0.9232), (-0.8941, -0.1471, -0.9102), (-0.8984, -0.1532, -0.9159), (-0.8984, -0.1532, -0.9045), (-0.8974, -0.1489, -0.9135), (-0.8986, -0.1497, -0.9102), (-0.8994, -0.1532, -0.9102), (-0.8974, -0.1489, -0.9069), (-0.8941, -0.1971, -0.9102), (-0.8984, -0.1909, -0.9045), (-0.8984, -0.1909, -0.9159), (-0.8974, -0.1953, -0.9069), (-0.8986, -0.1945, -0.9102), (-0.8994, -0.1909, -0.9102), (-0.8974, -0.1953, -0.9135), (-0.8887, -0.1471, -0.8972), (-0.8958, -0.1532, -0.8982), (-0.8878, -0.1532, -0.8902), (-0.8934, -0.1489, -0.8982), (-0.8917, -0.1497, -0.8942), (-0.8927, -0.1532, -0.8932), (-0.8878, -0.1489, -0.8925), (-0.8887, -0.1971, -0.8972), (-0.8878, -0.1909, -0.8902), (-0.8958, -0.1909, -0.8982), (-0.8878, -0.1953, -0.8925), (-0.8917, -0.1945, -0.8942), (-0.8927, -0.1909, -0.8932), (-0.8934, -0.1953, -0.8982), (-0.9225, -0.2228, -0.9354), (-0.9225, -0.229, -0.9293), (-0.9286, -0.2228, -0.9293), (-0.9225, -0.2272, -0.9336), (-0.926, -0.2264, -0.9328), (-0.9268, -0.2272, -0.9293), (-0.9268, -0.2228, -0.9336), (-0.9225, -0.229, 0.9293), (-0.9225, -0.2228, 0.9354), (-0.9286, -0.2228, 0.9293), (-0.9225, -0.2272, 0.9336), (-0.926, -0.2264, 0.9328), (-0.9268, -0.2228, 0.9336), (-0.9268, -0.2272, 0.9293), (-0.9225, -0.1976, -0.9354), (-0.9286, -0.1976, -0.9293), (-0.9225, -0.1914, -0.9293), (-0.9268, -0.1976, -0.9336), (-0.926, -0.194, -0.9328), (-0.9268, -0.1932, -0.9293), (-0.9225, -0.1932, -0.9336), (-0.9225, -0.1976, 0.9354), (-0.9225, -0.1914, 0.9293), (-0.9286, -0.1976, 0.9293), (-0.9225, -0.1932, 0.9336), (-0.926, -0.194, 0.9328), (-0.9268, -0.1932, 0.9293), (-0.9268, -0.1976, 0.9336), (-0.8239, -0.2228, -0.9354), (-0.8178, -0.2228, -0.9293), (-0.8239, -0.229, -0.9293), (-0.8196, -0.2228, -0.9336), (-0.8204, -0.2264, -0.9328), (-0.8196, -0.2272, -0.9293), (-0.8239, -0.2272, -0.9336), (-0.8239, -0.2228, 0.9354), (-0.8239, -0.229, 0.9293), (-0.8178, -0.2228, 0.9293), (-0.8239, -0.2272, 0.9336), (-0.8204, -0.2264, 0.9328), (-0.8196, -0.2272, 0.9293), (-0.8196, -0.2228, 0.9336), (-0.8239, -0.1976, -0.9354), (-0.8239, -0.1914, -0.9293), (-0.8178, -0.1976, -0.9293), (-0.8239, -0.1932, -0.9336), (-0.8204, -0.194, -0.9328), (-0.8196, -0.1932, -0.9293), (-0.8196, -0.1976, -0.9336), (-0.8239, -0.1976, 0.9354), (-0.8178, -0.1976, 0.9293), (-0.8239, -0.1914, 0.9293), (-0.8196, -0.1976, 0.9336), (-0.8204, -0.194, 0.9328), (-0.8196, -0.1932, 0.9293), (-0.8239, -0.1932, 0.9336), (-1.0, -0.1269, -0.9933), (-0.9933, -0.1269, -1.0), (-0.998, -0.1269, -0.998), (-0.9988, -0.1348, -0.992), (-0.9921, -0.1348, -0.9987), (-0.9968, -0.1348, -0.9968), (-0.9953, -0.142, -0.9882), (-0.9885, -0.142, -0.9951), (-0.9933, -0.142, -0.9931), (-0.9898, -0.1477, -0.9824), (-0.9829, -0.1477, -0.9894), (-0.9878, -0.1477, -0.9873), (-0.9829, -0.1514, -0.9751), (-0.976, -0.1514, -0.9822), (-0.9787, -0.1521, -0.9778), (-0.9809, -0.1514, -0.9801), (-0.9934, -0.1269, 1.0), (-1.0, -0.1269, 0.9932), (-0.9981, -0.1269, 0.998), (-0.976, -0.1514, 0.9808), (-0.9829, -0.1514, 0.9737), (-0.9789, -0.1521, 0.9763), (-0.9809, -0.1514, 0.9787), (-0.983, -0.1477, 0.9886), (-0.9898, -0.1477, 0.9815), (-0.9878, -0.1477, 0.9865), (-0.9885, -0.142, 0.9947), (-0.9953, -0.142, 0.9877), (-0.9933, -0.142, 0.9927), (-0.9921, -0.1348, 0.9986), (-0.9988, -0.1348, 0.9918), (-0.9968, -0.1348, 0.9966), (0.0, -0.1269, 0.9932), (-0.006633, -0.1269, 1.0), (-0.001943, -0.1269, 0.998), (-0.001208, -0.1348, 0.9918), (-0.007897, -0.1348, 0.9986), (-0.003167, -0.1348, 0.9966), (-0.004713, -0.142, 0.9877), (-0.01149, -0.142, 0.9947), (-0.006697, -0.142, 0.9927), (-0.01017, -0.1477, 0.9815), (-0.01704, -0.1477, 0.9886), (-0.01218, -0.1477, 0.9865), (-0.01705, -0.1514, 0.9737), (-0.02395, -0.1514, 0.9808), (-0.02111, -0.1521, 0.9763), (-0.01907, -0.1514, 0.9787), (-0.006663, -0.1269, -1.0), (0.0, -0.1269, -0.9933), (-0.001952, -0.1269, -0.998), (-0.02404, -0.1514, -0.9822), (-0.01708, -0.1514, -0.9751), (-0.0213, -0.1521, -0.9778), (-0.01912, -0.1514, -0.9801), (-0.0171, -0.1477, -0.9894), (-0.01019, -0.1477, -0.9824), (-0.01221, -0.1477, -0.9873), (-0.01154, -0.142, -0.9951), (-0.004721, -0.142, -0.9882), (-0.006717, -0.142, -0.9931), (-0.007933, -0.1348, -0.9987), (-0.00121, -0.1348, -0.992), (-0.003179, -0.1348, -0.9968)], [], [(10, 23, 332, 349), (1, 0, 2, 3), (0, 1, 7, 6), (1, 3, 4, 7), (2, 0, 6, 5), (248, 254, 36, 43), (150, 156, 59, 51), (234, 240, 255, 247), (80, 86, 101, 93), (218, 225, 241, 233), (94, 100, 115, 107), (206, 212, 226, 220), (108, 114, 129, 121), (50, 64, 78, 92, 106, 120, 134, 148), (191, 198, 213, 205), (122, 128, 143, 135), (45, 162, 176, 192, 204, 219, 232, 246), (178, 183, 199, 190), (136, 142, 157, 149), (66, 72, 87, 79), (169, 37, 253, 239, 227, 211, 197, 185), (164, 170, 184, 177), (274, 302, 288, 260), (71, 57, 155, 141, 127, 113, 99, 85), (52, 58, 73, 65), (290, 296, 267, 261), (304, 310, 297, 289), (317, 364, 377, 320), (309, 281, 268, 295), (262, 269, 283, 275), (276, 282, 311, 303), (44, 38, 171, 163), (17, 30, 24, 9), (31, 16, 364, 317), (22, 29, 316, 333), (349, 332, 345, 352), (330, 329, 367, 369, 7, 4), (326, 371, 367, 329), (323, 374, 371, 326), (320, 377, 374, 323), (6, 7, 369, 368, 360, 362), (360, 368, 372, 357), (357, 372, 375, 354), (354, 375, 378, 351), (362, 361, 335, 337, 5, 6), (351, 378, 365, 348), (352, 345, 342, 355), (355, 342, 339, 358), (358, 339, 335, 361), (319, 346, 333, 316), (322, 343, 346, 319), (325, 340, 343, 322), (328, 336, 340, 325), (4, 5, 337, 336, 328, 330), (3, 2, 5, 4), (8, 11, 12, 14), (9, 13, 12, 11), (10, 14, 12, 13), (15, 18, 19, 21), (16, 20, 19, 18), (17, 21, 19, 20), (22, 25, 26, 28), (23, 27, 26, 25), (24, 28, 26, 27), (29, 32, 33, 35), (30, 34, 33, 32), (31, 35, 33, 34), (36, 39, 40, 42), (37, 41, 40, 39), (38, 42, 40, 41), (43, 46, 47, 49), (44, 48, 47, 46), (45, 49, 47, 48), (50, 53, 54, 56), (51, 55, 54, 53), (52, 56, 54, 55), (57, 60, 61, 63), (58, 62, 61, 60), (59, 63, 61, 62), (64, 67, 68, 70), (65, 69, 68, 67), (66, 70, 68, 69), (71, 74, 75, 77), (72, 76, 75, 74), (73, 77, 75, 76), (78, 81, 82, 84), (79, 83, 82, 81), (80, 84, 82, 83), (85, 88, 89, 91), (86, 90, 89, 88), (87, 91, 89, 90), (92, 95, 96, 98), (93, 97, 96, 95), (94, 98, 96, 97), (99, 102, 103, 105), (100, 104, 103, 102), (101, 105, 103, 104), (106, 109, 110, 112), (107, 111, 110, 109), (108, 112, 110, 111), (113, 116, 117, 119), (114, 118, 117, 116), (115, 119, 117, 118), (120, 123, 124, 126), (121, 125, 124, 123), (122, 126, 124, 125), (127, 130, 131, 133), (128, 132, 131, 130), (129, 133, 131, 132), (134, 137, 138, 140), (135, 139, 138, 137), (136, 140, 138, 139), (141, 144, 145, 147), (142, 146, 145, 144), (143, 147, 145, 146), (148, 151, 152, 154), (149, 153, 152, 151), (150, 154, 152, 153), (155, 158, 159, 161), (156, 160, 159, 158), (157, 161, 159, 160), (162, 165, 166, 168), (163, 167, 166, 165), (164, 168, 166, 167), (169, 172, 173, 175), (170, 174, 173, 172), (171, 175, 173, 174), (176, 179, 180, 182), (177, 181, 180, 179), (178, 182, 180, 181), (183, 186, 187, 189), (184, 188, 187, 186), (185, 189, 187, 188), (190, 193, 194, 196), (191, 195, 194, 193), (192, 196, 194, 195), (197, 200, 201, 203), (198, 202, 201, 200), (199, 203, 201, 202), (204, 207, 208, 210), (205, 209, 208, 207), (206, 210, 208, 209), (211, 214, 215, 217), (212, 216, 215, 214), (213, 217, 215, 216), (218, 221, 222, 224), (219, 223, 222, 221), (220, 224, 222, 223), (225, 228, 229, 231), (226, 230, 229, 228), (227, 231, 229, 230), (232, 235, 236, 238), (233, 237, 236, 235), (234, 238, 236, 237), (239, 242, 243, 245), (240, 244, 243, 242), (241, 245, 243, 244), (246, 249, 250, 252), (247, 251, 250, 249), (248, 252, 250, 251), (253, 256, 257, 259), (254, 258, 257, 256), (255, 259, 257, 258), (260, 263, 264, 266), (261, 265, 264, 263), (262, 266, 264, 265), (267, 270, 271, 273), (268, 272, 271, 270), (269, 273, 271, 272), (274, 277, 278, 280), (275, 279, 278, 277), (276, 280, 278, 279), (281, 284, 285, 287), (282, 286, 285, 284), (283, 287, 285, 286), (288, 291, 292, 294), (289, 293, 292, 291), (290, 294, 292, 293), (295, 298, 299, 301), (296, 300, 299, 298), (297, 301, 299, 300), (302, 305, 306, 308), (303, 307, 306, 305), (304, 308, 306, 307), (309, 312, 313, 315), (310, 314, 313, 312), (311, 315, 313, 314), (328, 331, 330), (331, 329, 330), (335, 338, 337), (338, 336, 337), (360, 363, 362), (363, 361, 362), (367, 370, 369), (370, 368, 369), (29, 22, 28, 32), (32, 28, 24, 30), (8, 15, 21, 11), (11, 21, 17, 9), (9, 24, 27, 13), (13, 27, 23, 10), (30, 17, 20, 34), (34, 20, 16, 31), (225, 218, 224, 228), (228, 224, 220, 226), (226, 212, 214, 230), (230, 214, 211, 227), (52, 65, 67, 56), (56, 67, 64, 50), (178, 190, 196, 182), (182, 196, 192, 176), (183, 178, 181, 186), (186, 181, 177, 184), (73, 58, 60, 77), (77, 60, 57, 71), (51, 59, 62, 55), (55, 62, 58, 52), (72, 66, 69, 76), (76, 69, 65, 73), (206, 220, 223, 210), (210, 223, 219, 204), (66, 79, 81, 70), (70, 81, 78, 64), (184, 170, 172, 188), (188, 172, 169, 185), (87, 72, 74, 91), (91, 74, 71, 85), (86, 80, 83, 90), (90, 83, 79, 87), (212, 206, 209, 216), (216, 209, 205, 213), (80, 93, 95, 84), (84, 95, 92, 78), (164, 177, 179, 168), (168, 179, 176, 162), (101, 86, 88, 105), (105, 88, 85, 99), (100, 94, 97, 104), (104, 97, 93, 101), (213, 198, 200, 217), (217, 200, 197, 211), (94, 107, 109, 98), (98, 109, 106, 92), (170, 164, 167, 174), (174, 167, 163, 171), (115, 100, 102, 119), (119, 102, 99, 113), (114, 108, 111, 118), (118, 111, 107, 115), (191, 205, 207, 195), (195, 207, 204, 192), (108, 121, 123, 112), (112, 123, 120, 106), (43, 36, 42, 46), (46, 42, 38, 44), (129, 114, 116, 133), (133, 116, 113, 127), (128, 122, 125, 132), (132, 125, 121, 129), (198, 191, 193, 202), (202, 193, 190, 199), (122, 135, 137, 126), (126, 137, 134, 120), (171, 38, 41, 175), (175, 41, 37, 169), (143, 128, 130, 147), (147, 130, 127, 141), (142, 136, 139, 146), (146, 139, 135, 143), (199, 183, 189, 203), (203, 189, 185, 197), (136, 149, 151, 140), (140, 151, 148, 134), (44, 163, 165, 48), (48, 165, 162, 45), (157, 142, 144, 161), (161, 144, 141, 155), (156, 150, 153, 160), (160, 153, 149, 157), (150, 51, 53, 154), (154, 53, 50, 148), (59, 156, 158, 63), (63, 158, 155, 57), (218, 233, 235, 221), (221, 235, 232, 219), (241, 225, 231, 245), (245, 231, 227, 239), (240, 234, 237, 244), (244, 237, 233, 241), (234, 247, 249, 238), (238, 249, 246, 232), (255, 240, 242, 259), (259, 242, 239, 253), (254, 248, 251, 258), (258, 251, 247, 255), (248, 43, 49, 252), (252, 49, 45, 246), (36, 254, 256, 39), (39, 256, 253, 37), (274, 260, 266, 277), (277, 266, 262, 275), (261, 267, 273, 265), (265, 273, 269, 262), (268, 281, 287, 272), (272, 287, 283, 269), (282, 276, 279, 286), (286, 279, 275, 283), (302, 274, 280, 305), (305, 280, 276, 303), (281, 309, 315, 284), (284, 315, 311, 282), (310, 304, 307, 314), (314, 307, 303, 311), (288, 302, 308, 291), (291, 308, 304, 289), (309, 295, 301, 312), (312, 301, 297, 310), (296, 290, 293, 300), (300, 293, 289, 297), (260, 288, 294, 263), (263, 294, 290, 261), (295, 268, 270, 298), (298, 270, 267, 296), (326, 329, 331, 327), (327, 331, 328, 325), (335, 339, 341, 338), (338, 341, 340, 336), (323, 326, 327, 324), (324, 327, 325, 322), (339, 342, 344, 341), (341, 344, 343, 340), (320, 323, 324, 321), (321, 324, 322, 319), (342, 345, 347, 344), (344, 347, 346, 343), (317, 320, 321, 318), (318, 321, 319, 316), (345, 332, 334, 347), (347, 334, 333, 346), (358, 361, 363, 359), (359, 363, 360, 357), (367, 371, 373, 370), (370, 373, 372, 368), (355, 358, 359, 356), (356, 359, 357, 354), (371, 374, 376, 373), (373, 376, 375, 372), (352, 355, 356, 353), (353, 356, 354, 351), (374, 377, 379, 376), (376, 379, 378, 375), (349, 352, 353, 350), (350, 353, 351, 348), (377, 364, 366, 379), (379, 366, 365, 378), (332, 23, 25, 334), (334, 25, 22, 333), (31, 317, 318, 35), (35, 318, 316, 29), (15, 365, 366, 18), (18, 366, 364, 16), (348, 8, 14, 350), (350, 14, 10, 349), (15, 8, 348, 365)])
me_cube_001.polygons.foreach_set('use_smooth', [True] * 364)
me_cube_001.polygons.foreach_set('material_index', [0, 1, 0, 0, 0, 0, 0, 0, 0, 0, 0, 0, 0, 0, 0, 0, 0, 0, 0, 0, 0, 0, 0, 0, 0, 0, 0, 0, 0, 0, 0, 0, 0, 0, 0, 0, 0, 0, 0, 0, 0, 0, 0, 0, 0, 0, 0, 0, 0, 0, 0, 0, 0, 0, 0, 0, 0, 0, 0, 0, 0, 0, 0, 0, 0, 0, 0, 0, 0, 0, 0, 0, 0, 0, 0, 0, 0, 0, 0, 0, 0, 0, 0, 0, 0, 0, 0, 0, 0, 0, 0, 0, 0, 0, 0, 0, 0, 0, 0, 0, 0, 0, 0, 0, 0, 0, 0, 0, 0, 0, 0, 0, 0, 0, 0, 0, 0, 0, 0, 0, 0, 0, 0, 0, 0, 0, 0, 0, 0, 0, 0, 0, 0, 0, 0, 0, 0, 0, 0, 0, 0, 0, 0, 0, 0, 0, 0, 0, 0, 0, 0, 0, 0, 0, 0, 0, 0, 0, 0, 0, 0, 0, 0, 0, 0, 0, 0, 0, 0, 0, 0, 0, 0, 0, 0, 0, 0, 0, 0, 0, 0, 0, 0, 0, 0, 0, 0, 0, 0, 0, 0, 0, 0, 0, 0, 0, 0, 0, 0, 0, 0, 0, 0, 0, 0, 0, 0, 0, 0, 0, 0, 0, 0, 0, 0, 0, 0, 0, 0, 0, 0, 0, 0, 0, 0, 0, 0, 0, 0, 0, 0, 0, 0, 0, 0, 0, 0, 0, 0, 0, 0, 0, 0, 0, 0, 0, 0, 0, 0, 0, 0, 0, 0, 0, 0, 0, 0, 0, 0, 0, 0, 0, 0, 0, 0, 0, 0, 0, 0, 0, 0, 0, 0, 0, 0, 0, 0, 0, 0, 0, 0, 0, 0, 0, 0, 0, 0, 0, 0, 0, 0, 0, 0, 0, 0, 0, 0, 0, 0, 0, 0, 0, 0, 0, 0, 0, 0, 0, 0, 0, 0, 0, 0, 0, 0, 0, 0, 0, 0, 0, 0, 0, 0, 0, 0, 0, 0, 0, 0, 0, 0, 0, 0, 0, 0, 0, 0, 0, 0, 0, 0, 0, 0, 0, 0, 0, 0, 0, 0, 0, 0, 0, 0, 0, 0, 0, 0, 0, 0, 0, 0, 0, 0, 0])
_k = set([(4, 330), (5, 337), (6, 362), (7, 369), (8, 15), (8, 348), (9, 17), (9, 24), (10, 23), (10, 349), (15, 365), (16, 31), (16, 364), (17, 30), (22, 29), (22, 333), (23, 332), (24, 30), (29, 316), (31, 317), (316, 319), (317, 320), (319, 322), (320, 323), (322, 325), (323, 326), (325, 328), (326, 329), (332, 345), (333, 346), (335, 339), (336, 340), (339, 342), (340, 343), (342, 345), (343, 346), (348, 351), (349, 352), (351, 354), (352, 355), (354, 357), (355, 358), (357, 360), (358, 361), (364, 377), (365, 378), (367, 371), (368, 372), (371, 374), (372, 375), (374, 377), (375, 378)])
me_cube_001.attributes.new('sharp_edge', 'BOOLEAN', 'EDGE').data.foreach_set('value', [ (min(e.vertices), max(e.vertices)) in _k for e in me_cube_001.edges])
_uv = me_cube_001.uv_layers.new(name='UVMap')
_uv.uv.foreach_set('vector', [0.625, 0.7517, 0.625, 0.9983, 0.625, 0.9983, 0.625, 0.7517, 0.4113, 0.8226, 0.5887, 0.8226, 0.5887, 0.9274, 0.4113, 0.9274, 0.5887, 0.8226, 0.4113, 0.8226, 0.3651, 0.7568, 0.6216, 0.7567, 0.4113, 0.8226, 0.4113, 0.9274, 0.3757, 0.9937, 0.3757, 0.7563, 0.5887, 0.9274, 0.5887, 0.8226, 0.6216, 0.7567, 0.6216, 0.9933, 0.08487, 0.5614, 0.08487, 0.9386, 0.04013, 0.9386, 0.04013, 0.5614, 0.08487, 0.5614, 0.08487, 0.9386, 0.04013, 0.9386, 0.04013, 0.5614, 0.2099, 0.5614, 0.2099, 0.9386, 0.1651, 0.9386, 0.1651, 0.5614, 0.7099, 0.5614, 0.7099, 0.9386, 0.6651, 0.9386, 0.6651, 0.5614, 0.3349, 0.5614, 0.3349, 0.9386, 0.2901, 0.9386, 0.2901, 0.5614, 0.5849, 0.5614, 0.5849, 0.9386, 0.5401, 0.9386, 0.5401, 0.5614, 0.4599, 0.5614, 0.4599, 0.9386, 0.4151, 0.9386, 0.4151, 0.5614, 0.4599, 0.5614, 0.4599, 0.9386, 0.4151, 0.9386, 0.4151, 0.5614, 0.75, 0.4262, 0.8746, 0.3746, 0.9262, 0.25, 0.8746, 0.1254, 0.75, 0.07383, 0.6254, 0.1254, 0.5738, 0.25, 0.6254, 0.3746, 0.5849, 0.5614, 0.5849, 0.9386, 0.5401, 0.9386, 0.5401, 0.5614, 0.3349, 0.5614, 0.3349, 0.9386, 0.2901, 0.9386, 0.2901, 0.5614, 0.75, 0.4262, 0.8746, 0.3746, 0.9262, 0.25, 0.8746, 0.1254, 0.75, 0.07383, 0.6254, 0.1254, 0.5738, 0.25, 0.6254, 0.3746, 0.7099, 0.5614, 0.7099, 0.9386, 0.6651, 0.9386, 0.6651, 0.5614, 0.2099, 0.5614, 0.2099, 0.9386, 0.1651, 0.9386, 0.1651, 0.5614, 0.8349, 0.5614, 0.8349, 0.9386, 0.7901, 0.9386, 0.7901, 0.5614, 0.3746, 0.3746, 0.25, 0.4262, 0.1254, 0.3746, 0.07383, 0.25, 0.1254, 0.1254, 0.25, 0.07383, 0.3746, 0.1254, 0.4262, 0.25, 0.8349, 0.5614, 0.8349, 0.9386, 0.7901, 0.9386, 0.7901, 0.5614, 0.1389, 0.5409, 0.3611, 0.5409, 0.3611, 0.7091, 0.1389, 0.7091, 0.3746, 0.3746, 0.25, 0.4262, 0.1254, 0.3746, 0.07383, 0.25, 0.1254, 0.1254, 0.25, 0.07383, 0.3746, 0.1254, 0.4262, 0.25, 0.9599, 0.5614, 0.9599, 0.9386, 0.9151, 0.9386, 0.9151, 0.5614, 0.3758, 0.7639, 0.6242, 0.7639, 0.6242, 0.9861, 0.3758, 0.9861, 0.3758, 0.5409, 0.6242, 0.5409, 0.6242, 0.7091, 0.3758, 0.7091, 0.375, 0.9983, 0.375, 0.7517, 0.3751, 0.7518, 0.3751, 0.9982, 0.6389, 0.5409, 0.8611, 0.5409, 0.8611, 0.7091, 0.6389, 0.7091, 0.3758, 0.04093, 0.6242, 0.04093, 0.6242, 0.2091, 0.3758, 0.2091, 0.3758, 0.2639, 0.6242, 0.2639, 0.6242, 0.4861, 0.3758, 0.4861, 0.9599, 0.5614, 0.9599, 0.9386, 0.9151, 0.9386, 0.9151, 0.5614, 0.3758, 0.7515, 0.3758, 0.9985, 0.6242, 0.9985, 0.6242, 0.7515, 0.375, 0.9983, 0.375, 0.7517, 0.375, 0.7517, 0.375, 0.9983, 0.6242, 1.0, 0.3758, 1.0, 0.3758, 1.0, 0.6242, 1.0, 0.625, 0.7517, 0.625, 0.9983, 0.6249, 0.9982, 0.6249, 0.7518, 0.374, 0.9945, 0.3718, 0.9938, 0.3718, 0.7562, 0.374, 0.7555, 0.3757, 0.7563, 0.3757, 0.9937, 0.3731, 0.9956, 0.3731, 0.7544, 0.3718, 0.7562, 0.3718, 0.9938, 0.3753, 0.9977, 0.3753, 0.7523, 0.3731, 0.7544, 0.3731, 0.9956, 0.3751, 0.9982, 0.3751, 0.7518, 0.3753, 0.7523, 0.3753, 0.9977, 0.6216, 0.7567, 0.3651, 0.7568, 0.3681, 0.7557, 0.3727, 0.7545, 0.6218, 0.7547, 0.6221, 0.7558, 0.6218, 0.7547, 0.3727, 0.7545, 0.374, 0.7527, 0.6227, 0.7528, 0.6227, 0.7528, 0.374, 0.7527, 0.3762, 0.7506, 0.6238, 0.7506, 0.6238, 0.7506, 0.3762, 0.7506, 0.3759, 0.7502, 0.6241, 0.7502, 0.6221, 0.7558, 0.6227, 0.7564, 0.6227, 0.9936, 0.6221, 0.9942, 0.6216, 0.9933, 0.6216, 0.7567, 0.6241, 0.7502, 0.3759, 0.7502, 0.3758, 0.75, 0.6242, 0.75, 0.6249, 0.7518, 0.6249, 0.9982, 0.6247, 0.9977, 0.6247, 0.7523, 0.6247, 0.7523, 0.6247, 0.9977, 0.6236, 0.9955, 0.6236, 0.7545, 0.6236, 0.7545, 0.6236, 0.9955, 0.6227, 0.9936, 0.6227, 0.7564, 0.3759, 0.9998, 0.6241, 0.9998, 0.6242, 1.0, 0.3758, 1.0, 0.3762, 0.9994, 0.6238, 0.9994, 0.6241, 0.9998, 0.3759, 0.9998, 0.374, 0.9973, 0.6227, 0.9972, 0.6238, 0.9994, 0.3762, 0.9994, 0.3727, 0.9955, 0.6218, 0.9953, 0.6227, 0.9972, 0.374, 0.9973, 0.3651, 0.9932, 0.6216, 0.9933, 0.6221, 0.9942, 0.6218, 0.9953, 0.3727, 0.9955, 0.3681, 0.9943, 0.4113, 0.9274, 0.5887, 0.9274, 0.6216, 0.9933, 0.3651, 0.9932, 0.6242, 0.75, 0.6242, 0.75, 0.6249, 0.7502, 0.625, 0.75, 0.6242, 0.7515, 0.625, 0.7516, 0.6249, 0.7502, 0.6242, 0.75, 0.625, 0.7517, 0.625, 0.75, 0.6249, 0.7502, 0.625, 0.7516, 0.3758, 0.75, 0.375, 0.75, 0.3751, 0.7502, 0.3758, 0.75, 0.375, 0.7517, 0.375, 0.7516, 0.3751, 0.7502, 0.375, 0.75, 0.3758, 0.7515, 0.3758, 0.75, 0.3751, 0.7502, 0.375, 0.7516, 0.6242, 1.0, 0.625, 1.0, 0.6249, 0.9998, 0.6242, 1.0, 0.625, 0.9983, 0.625, 0.9984, 0.6249, 0.9998, 0.625, 1.0, 0.6242, 0.9985, 0.6242, 1.0, 0.6249, 0.9998, 0.625, 0.9984, 0.3758, 1.0, 0.3758, 1.0, 0.3751, 0.9998, 0.375, 1.0, 0.3758, 0.9985, 0.375, 0.9984, 0.3751, 0.9998, 0.3758, 1.0, 0.375, 0.9983, 0.375, 1.0, 0.3751, 0.9998, 0.375, 0.9984, 0.04013, 0.9386, 0.02838, 1.0, 0.005491, 1.0, 0.0, 0.9386, 0.25, 0.4262, 0.2885, 0.474, 0.2575, 0.4869, 0.2115, 0.474, 0.9599, 0.9386, 1.0, 0.9386, 1.0, 0.974, 0.9716, 1.0, 0.04013, 0.5614, 0.0, 0.5614, 0.0, 0.526, 0.02838, 0.5, 0.9599, 0.5614, 0.9716, 0.5, 0.9945, 0.5, 1.0, 0.5614, 0.75, 0.4262, 0.7115, 0.474, 0.7425, 0.4869, 0.7885, 0.474, 0.75, 0.4262, 0.7115, 0.474, 0.7425, 0.4869, 0.7885, 0.474, 0.04013, 0.5614, 0.0, 0.5614, 0.0, 0.526, 0.02838, 0.5, 0.9599, 0.5614, 0.9716, 0.5, 0.9945, 0.5, 1.0, 0.5614, 0.25, 0.4262, 0.2885, 0.474, 0.2575, 0.4869, 0.2115, 0.474, 0.9599, 0.9386, 1.0, 0.9386, 1.0, 0.974, 0.9716, 1.0, 0.04013, 0.9386, 0.02838, 1.0, 0.005492, 1.0, 0.0, 0.9386, 0.8746, 0.3746, 0.8812, 0.4357, 0.9123, 0.4228, 0.9357, 0.3812, 0.9151, 0.5614, 0.875, 0.5614, 0.875, 0.526, 0.9034, 0.5, 0.8349, 0.5614, 0.8466, 0.5, 0.8695, 0.5, 0.875, 0.5614, 0.3746, 0.3746, 0.4357, 0.3812, 0.4228, 0.4123, 0.3812, 0.4357, 0.8349, 0.9386, 0.875, 0.9386, 0.875, 0.974, 0.8466, 1.0, 0.9151, 0.9386, 0.9034, 1.0, 0.8805, 1.0, 0.875, 0.9386, 0.9262, 0.25, 0.9707, 0.2965, 0.9866, 0.2581, 0.9707, 0.2035, 0.7901, 0.5614, 0.75, 0.5614, 0.75, 0.526, 0.7843, 0.5, 0.7099, 0.5614, 0.7157, 0.5, 0.744, 0.5, 0.75, 0.5614, 0.4262, 0.25, 0.4707, 0.2035, 0.4866, 0.2419, 0.4707, 0.2965, 0.7099, 0.9386, 0.75, 0.9386, 0.75, 0.974, 0.7157, 1.0, 0.7901, 0.9386, 0.7843, 1.0, 0.756, 1.0, 0.75, 0.9386, 0.8746, 0.1254, 0.9357, 0.1188, 0.9228, 0.08775, 0.8812, 0.06434, 0.6651, 0.5614, 0.625, 0.5614, 0.625, 0.526, 0.6534, 0.5, 0.5849, 0.5614, 0.5966, 0.5, 0.6195, 0.5, 0.625, 0.5614, 0.3746, 0.1254, 0.3812, 0.06434, 0.4123, 0.07721, 0.4357, 0.1188, 0.5849, 0.9386, 0.625, 0.9386, 0.625, 0.974, 0.5966, 1.0, 0.6651, 0.9386, 0.6534, 1.0, 0.6305, 1.0, 0.625, 0.9386, 0.75, 0.07383, 0.7965, 0.02926, 0.7581, 0.01337, 0.7035, 0.02926, 0.5401, 0.5614, 0.5, 0.5614, 0.5, 0.526, 0.5343, 0.5, 0.4599, 0.5614, 0.4657, 0.5, 0.494, 0.5, 0.5, 0.5614, 0.25, 0.07383, 0.2035, 0.02926, 0.2419, 0.01337, 0.2965, 0.02926, 0.4599, 0.9386, 0.5, 0.9386, 0.5, 0.974, 0.4657, 1.0, 0.5401, 0.9386, 0.5343, 1.0, 0.506, 1.0, 0.5, 0.9386, 0.6254, 0.1254, 0.6188, 0.06434, 0.5877, 0.07721, 0.5643, 0.1188, 0.4151, 0.5614, 0.375, 0.5614, 0.375, 0.526, 0.4034, 0.5, 0.3349, 0.5614, 0.3466, 0.5, 0.3695, 0.5, 0.375, 0.5614, 0.1254, 0.1254, 0.06434, 0.1188, 0.07721, 0.08775, 0.1188, 0.06434, 0.3349, 0.9386, 0.375, 0.9386, 0.375, 0.974, 0.3466, 1.0, 0.4151, 0.9386, 0.4034, 1.0, 0.3805, 1.0, 0.375, 0.9386, 0.5738, 0.25, 0.526, 0.2115, 0.5131, 0.2425, 0.526, 0.2885, 0.2901, 0.5614, 0.25, 0.5614, 0.25, 0.526, 0.2784, 0.5, 0.2099, 0.5614, 0.2216, 0.5, 0.2445, 0.5, 0.25, 0.5614, 0.07383, 0.25, 0.02596, 0.2885, 0.01309, 0.2575, 0.02596, 0.2115, 0.2099, 0.9386, 0.25, 0.9386, 0.25, 0.974, 0.2216, 1.0, 0.2901, 0.9386, 0.2784, 1.0, 0.2555, 1.0, 0.25, 0.9386, 0.6254, 0.3746, 0.561, 0.3732, 0.5769, 0.4116, 0.6268, 0.439, 0.1651, 0.5614, 0.125, 0.5614, 0.125, 0.526, 0.1593, 0.5, 0.08487, 0.5614, 0.09075, 0.5, 0.119, 0.5, 0.125, 0.5614, 0.1254, 0.3746, 0.1268, 0.439, 0.08844, 0.4231, 0.06103, 0.3732, 0.08487, 0.9386, 0.125, 0.9386, 0.125, 0.974, 0.09075, 1.0, 0.1651, 0.9386, 0.1593, 1.0, 0.131, 1.0, 0.125, 0.9386, 0.8746, 0.3746, 0.8812, 0.4357, 0.9123, 0.4228, 0.9357, 0.3812, 0.9151, 0.5614, 0.875, 0.5614, 0.875, 0.526, 0.9034, 0.5, 0.8349, 0.5614, 0.8466, 0.5, 0.8695, 0.5, 0.875, 0.5614, 0.3746, 0.3746, 0.4357, 0.3812, 0.4228, 0.4123, 0.3812, 0.4357, 0.8349, 0.9386, 0.875, 0.9386, 0.875, 0.974, 0.8466, 1.0, 0.9151, 0.9386, 0.9034, 1.0, 0.8805, 1.0, 0.875, 0.9386, 0.9262, 0.25, 0.9707, 0.2965, 0.9866, 0.2581, 0.9707, 0.2035, 0.7901, 0.5614, 0.75, 0.5614, 0.75, 0.526, 0.7843, 0.5, 0.7099, 0.5614, 0.7157, 0.5, 0.744, 0.5, 0.75, 0.5614, 0.7099, 0.9386, 0.75, 0.9386, 0.75, 0.974, 0.7157, 1.0, 0.7901, 0.9386, 0.7843, 1.0, 0.756, 1.0, 0.75, 0.9386, 0.4262, 0.25, 0.4707, 0.2035, 0.4866, 0.2419, 0.4707, 0.2965, 0.6651, 0.5614, 0.625, 0.5614, 0.625, 0.526, 0.6534, 0.5, 0.5849, 0.5614, 0.5966, 0.5, 0.6195, 0.5, 0.625, 0.5614, 0.8746, 0.1254, 0.9357, 0.1188, 0.9228, 0.08775, 0.8812, 0.06434, 0.3746, 0.1254, 0.3812, 0.06434, 0.4123, 0.07721, 0.4357, 0.1188, 0.5849, 0.9386, 0.625, 0.9386, 0.625, 0.974, 0.5966, 1.0, 0.6651, 0.9386, 0.6534, 1.0, 0.6305, 1.0, 0.625, 0.9386, 0.75, 0.07383, 0.7965, 0.02926, 0.7581, 0.01337, 0.7035, 0.02926, 0.5401, 0.5614, 0.5, 0.5614, 0.5, 0.526, 0.5343, 0.5, 0.4599, 0.5614, 0.4657, 0.5, 0.494, 0.5, 0.5, 0.5614, 0.25, 0.07383, 0.2035, 0.02926, 0.2419, 0.01337, 0.2965, 0.02926, 0.4599, 0.9386, 0.5, 0.9386, 0.5, 0.974, 0.4657, 1.0, 0.5401, 0.9386, 0.5343, 1.0, 0.506, 1.0, 0.5, 0.9386, 0.3349, 0.5614, 0.3466, 0.5, 0.3695, 0.5, 0.375, 0.5614, 0.6254, 0.1254, 0.6188, 0.06434, 0.5877, 0.07721, 0.5643, 0.1188, 0.4151, 0.5614, 0.375, 0.5614, 0.375, 0.526, 0.4034, 0.5, 0.3349, 0.9386, 0.375, 0.9386, 0.375, 0.974, 0.3466, 1.0, 0.4151, 0.9386, 0.4034, 1.0, 0.3805, 1.0, 0.375, 0.9386, 0.1254, 0.1254, 0.06434, 0.1188, 0.07721, 0.08775, 0.1188, 0.06434, 0.5738, 0.25, 0.526, 0.2115, 0.5131, 0.2425, 0.526, 0.2885, 0.2901, 0.5614, 0.25, 0.5614, 0.25, 0.526, 0.2784, 0.5, 0.2099, 0.5614, 0.2216, 0.5, 0.2445, 0.5, 0.25, 0.5614, 0.07383, 0.25, 0.02596, 0.2885, 0.01309, 0.2575, 0.02596, 0.2115, 0.2099, 0.9386, 0.25, 0.9386, 0.25, 0.974, 0.2216, 1.0, 0.2901, 0.9386, 0.2784, 1.0, 0.2555, 1.0, 0.25, 0.9386, 0.6254, 0.3746, 0.561, 0.3732, 0.5769, 0.4116, 0.6268, 0.439, 0.1651, 0.5614, 0.125, 0.5614, 0.125, 0.526, 0.1593, 0.5, 0.08487, 0.5614, 0.09075, 0.5, 0.119, 0.5, 0.125, 0.5614, 0.1254, 0.3746, 0.1268, 0.439, 0.08844, 0.4231, 0.06103, 0.3732, 0.08487, 0.9386, 0.125, 0.9386, 0.125, 0.974, 0.09075, 1.0, 0.1651, 0.9386, 0.1593, 1.0, 0.131, 1.0, 0.125, 0.9386, 0.1389, 0.7091, 0.1389, 0.75, 0.1309, 0.75, 0.125, 0.7091, 0.3758, 0.9861, 0.3758, 1.0, 0.3753, 1.0, 0.375, 0.9861, 0.3758, 0.04093, 0.375, 0.04093, 0.375, 0.0173, 0.3758, 0.0, 0.6242, 0.9861, 0.625, 0.9861, 0.625, 0.9941, 0.6242, 1.0, 0.8611, 0.7091, 0.875, 0.7091, 0.875, 0.7327, 0.8611, 0.75, 0.6242, 0.04093, 0.6242, 0.0, 0.6247, 0.0, 0.625, 0.04093, 0.1389, 0.5409, 0.125, 0.5409, 0.125, 0.5173, 0.1389, 0.5, 0.3758, 0.2091, 0.3758, 0.25, 0.3753, 0.25, 0.375, 0.2091, 0.3758, 0.2639, 0.375, 0.2639, 0.375, 0.2559, 0.3758, 0.25, 0.8611, 0.5409, 0.8611, 0.5, 0.8691, 0.5, 0.875, 0.5409, 0.6242, 0.2639, 0.6242, 0.25, 0.6247, 0.25, 0.625, 0.2639, 0.6242, 0.2091, 0.625, 0.2091, 0.625, 0.2327, 0.6242, 0.25, 0.3611, 0.7091, 0.375, 0.7091, 0.3751, 0.7462, 0.3611, 0.75, 0.3758, 0.7091, 0.3758, 0.75, 0.3751, 0.7462, 0.375, 0.7091, 0.3758, 0.7639, 0.375, 0.7639, 0.3751, 0.7462, 0.3758, 0.75, 0.6389, 0.7091, 0.6389, 0.75, 0.6268, 0.7442, 0.625, 0.7091, 0.6242, 0.7639, 0.6242, 0.75, 0.6268, 0.7442, 0.625, 0.7639, 0.6242, 0.7091, 0.625, 0.7091, 0.6268, 0.7442, 0.6242, 0.75, 0.3611, 0.5409, 0.3611, 0.5, 0.3732, 0.5058, 0.375, 0.5409, 0.3758, 0.4861, 0.3758, 0.5, 0.3732, 0.5058, 0.375, 0.4861, 0.3758, 0.5409, 0.375, 0.5409, 0.3732, 0.5058, 0.3758, 0.5, 0.6389, 0.5409, 0.625, 0.5409, 0.6249, 0.5038, 0.6389, 0.5, 0.6242, 0.5409, 0.6242, 0.5, 0.6249, 0.5038, 0.625, 0.5409, 0.6242, 0.4861, 0.625, 0.4861, 0.6249, 0.5038, 0.6242, 0.5, 0.3727, 0.9955, 0.3701, 0.9949, 0.3681, 0.9943, 0.3701, 0.9949, 0.369, 0.9945, 0.3681, 0.9943, 0.6227, 0.9936, 0.6225, 0.9948, 0.6221, 0.9942, 0.6225, 0.9948, 0.622, 0.9952, 0.6221, 0.9942, 0.6218, 0.7547, 0.6224, 0.7551, 0.6221, 0.7558, 0.6224, 0.7551, 0.6227, 0.7561, 0.6221, 0.7558, 0.3718, 0.7562, 0.3728, 0.755, 0.374, 0.7555, 0.3728, 0.755, 0.3736, 0.7553, 0.374, 0.7555, 0.3758, 1.0, 0.6242, 1.0, 0.6242, 1.0, 0.3758, 1.0, 0.3758, 1.0, 0.6242, 1.0, 0.6242, 0.9985, 0.3758, 0.9985, 0.6242, 0.75, 0.3758, 0.75, 0.3758, 0.75, 0.6242, 0.75, 0.6242, 0.75, 0.3758, 0.75, 0.3758, 0.7515, 0.6242, 0.7515, 0.6242, 0.7515, 0.6242, 0.9985, 0.625, 0.9984, 0.625, 0.7516, 0.625, 0.7516, 0.625, 0.9984, 0.625, 0.9983, 0.625, 0.7517, 0.3758, 0.9985, 0.3758, 0.7515, 0.375, 0.7516, 0.375, 0.9984, 0.375, 0.9984, 0.375, 0.7516, 0.375, 0.7517, 0.375, 0.9983, 0.3349, 0.9386, 0.3349, 0.5614, 0.375, 0.5614, 0.375, 0.9386, 0.375, 0.9386, 0.375, 0.5614, 0.4151, 0.5614, 0.4151, 0.9386, 0.4151, 0.9386, 0.4599, 0.9386, 0.4657, 1.0, 0.4034, 1.0, 0.1188, 0.06434, 0.2035, 0.02926, 0.25, 0.07383, 0.1254, 0.1254, 0.9599, 0.5614, 0.9151, 0.5614, 0.9034, 0.5, 0.9716, 0.5, 0.7885, 0.474, 0.8812, 0.4357, 0.8746, 0.3746, 0.75, 0.4262, 0.7099, 0.5614, 0.6651, 0.5614, 0.6534, 0.5, 0.7157, 0.5, 0.9707, 0.2035, 0.9357, 0.1188, 0.8746, 0.1254, 0.9262, 0.25, 0.7099, 0.9386, 0.7099, 0.5614, 0.75, 0.5614, 0.75, 0.9386, 0.75, 0.9386, 0.75, 0.5614, 0.7901, 0.5614, 0.7901, 0.9386, 0.9151, 0.9386, 0.9599, 0.9386, 0.9716, 1.0, 0.9034, 1.0, 0.3812, 0.4357, 0.2885, 0.474, 0.25, 0.4262, 0.3746, 0.3746, 0.04013, 0.5614, 0.04013, 0.9386, 0.0, 0.9386, 0.0, 0.5614, 1.0, 0.5614, 1.0, 0.9386, 0.9599, 0.9386, 0.9599, 0.5614, 0.8349, 0.9386, 0.8349, 0.5614, 0.875, 0.5614, 0.875, 0.9386, 0.875, 0.9386, 0.875, 0.5614, 0.9151, 0.5614, 0.9151, 0.9386, 0.4599, 0.5614, 0.4151, 0.5614, 0.4034, 0.5, 0.4657, 0.5, 0.7035, 0.02926, 0.6188, 0.06434, 0.6254, 0.1254, 0.75, 0.07383, 0.8349, 0.5614, 0.7901, 0.5614, 0.7843, 0.5, 0.8466, 0.5, 0.9357, 0.3812, 0.9707, 0.2965, 0.9262, 0.25, 0.8746, 0.3746, 0.7901, 0.9386, 0.8349, 0.9386, 0.8466, 1.0, 0.7843, 1.0, 0.4707, 0.2965, 0.4357, 0.3812, 0.3746, 0.3746, 0.4262, 0.25, 0.7901, 0.9386, 0.8349, 0.9386, 0.8466, 1.0, 0.7843, 1.0, 0.4707, 0.2965, 0.4357, 0.3812, 0.3746, 0.3746, 0.4262, 0.25, 0.7099, 0.9386, 0.7099, 0.5614, 0.75, 0.5614, 0.75, 0.9386, 0.75, 0.9386, 0.75, 0.5614, 0.7901, 0.5614, 0.7901, 0.9386, 0.4599, 0.9386, 0.4599, 0.5614, 0.5, 0.5614, 0.5, 0.9386, 0.5, 0.9386, 0.5, 0.5614, 0.5401, 0.5614, 0.5401, 0.9386, 0.7099, 0.5614, 0.6651, 0.5614, 0.6534, 0.5, 0.7157, 0.5, 0.9707, 0.2035, 0.9357, 0.1188, 0.8746, 0.1254, 0.9262, 0.25, 0.8349, 0.5614, 0.7901, 0.5614, 0.7843, 0.5, 0.8466, 0.5, 0.9357, 0.3812, 0.9707, 0.2965, 0.9262, 0.25, 0.8746, 0.3746, 0.6651, 0.9386, 0.7099, 0.9386, 0.7157, 1.0, 0.6534, 1.0, 0.4357, 0.1188, 0.4707, 0.2035, 0.4262, 0.25, 0.3746, 0.1254, 0.5849, 0.9386, 0.5849, 0.5614, 0.625, 0.5614, 0.625, 0.9386, 0.625, 0.9386, 0.625, 0.5614, 0.6651, 0.5614, 0.6651, 0.9386, 0.5401, 0.9386, 0.5849, 0.9386, 0.5966, 1.0, 0.5343, 1.0, 0.2965, 0.02926, 0.3812, 0.06434, 0.3746, 0.1254, 0.25, 0.07383, 0.5849, 0.5614, 0.5401, 0.5614, 0.5343, 0.5, 0.5966, 0.5, 0.8812, 0.06434, 0.7965, 0.02926, 0.75, 0.07383, 0.8746, 0.1254, 0.8349, 0.9386, 0.8349, 0.5614, 0.875, 0.5614, 0.875, 0.9386, 0.875, 0.9386, 0.875, 0.5614, 0.9151, 0.5614, 0.9151, 0.9386, 0.5401, 0.9386, 0.5849, 0.9386, 0.5966, 1.0, 0.5343, 1.0, 0.2965, 0.02926, 0.3812, 0.06434, 0.3746, 0.1254, 0.25, 0.07383, 0.4599, 0.9386, 0.4599, 0.5614, 0.5, 0.5614, 0.5, 0.9386, 0.5, 0.9386, 0.5, 0.5614, 0.5401, 0.5614, 0.5401, 0.9386, 0.5849, 0.5614, 0.5401, 0.5614, 0.5343, 0.5, 0.5966, 0.5, 0.8812, 0.06434, 0.7965, 0.02926, 0.75, 0.07383, 0.8746, 0.1254, 0.4599, 0.5614, 0.4151, 0.5614, 0.4034, 0.5, 0.4657, 0.5, 0.7035, 0.02926, 0.6188, 0.06434, 0.6254, 0.1254, 0.75, 0.07383, 0.04013, 0.5614, 0.04013, 0.9386, 0.0, 0.9386, 0.0, 0.5614, 1.0, 0.5614, 1.0, 0.9386, 0.9599, 0.9386, 0.9599, 0.5614, 0.4151, 0.9386, 0.4599, 0.9386, 0.4657, 1.0, 0.4034, 1.0, 0.1188, 0.06434, 0.2035, 0.02926, 0.25, 0.07383, 0.1254, 0.1254, 0.3349, 0.9386, 0.3349, 0.5614, 0.375, 0.5614, 0.375, 0.9386, 0.375, 0.9386, 0.375, 0.5614, 0.4151, 0.5614, 0.4151, 0.9386, 0.5849, 0.9386, 0.5849, 0.5614, 0.625, 0.5614, 0.625, 0.9386, 0.625, 0.9386, 0.625, 0.5614, 0.6651, 0.5614, 0.6651, 0.9386, 0.3349, 0.5614, 0.2901, 0.5614, 0.2784, 0.5, 0.3466, 0.5, 0.5643, 0.1188, 0.526, 0.2115, 0.5738, 0.25, 0.6254, 0.1254, 0.9151, 0.9386, 0.9599, 0.9386, 0.9716, 1.0, 0.9034, 1.0, 0.3812, 0.4357, 0.2885, 0.474, 0.25, 0.4262, 0.3746, 0.3746, 0.2901, 0.9386, 0.3349, 0.9386, 0.3466, 1.0, 0.2784, 1.0, 0.02596, 0.2115, 0.06434, 0.1188, 0.1254, 0.1254, 0.07383, 0.25, 0.2099, 0.9386, 0.2099, 0.5614, 0.25, 0.5614, 0.25, 0.9386, 0.25, 0.9386, 0.25, 0.5614, 0.2901, 0.5614, 0.2901, 0.9386, 0.6651, 0.9386, 0.7099, 0.9386, 0.7157, 1.0, 0.6534, 1.0, 0.4357, 0.1188, 0.4707, 0.2035, 0.4262, 0.25, 0.3746, 0.1254, 0.2099, 0.5614, 0.1651, 0.5614, 0.1593, 0.5, 0.2216, 0.5, 0.526, 0.2885, 0.561, 0.3732, 0.6254, 0.3746, 0.5738, 0.25, 0.9599, 0.5614, 0.9151, 0.5614, 0.9034, 0.5, 0.9716, 0.5, 0.7885, 0.474, 0.8812, 0.4357, 0.8746, 0.3746, 0.75, 0.4262, 0.1651, 0.9386, 0.2099, 0.9386, 0.2216, 1.0, 0.1593, 1.0, 0.06103, 0.3732, 0.02596, 0.2885, 0.07383, 0.25, 0.1254, 0.3746, 0.08487, 0.9386, 0.08487, 0.5614, 0.125, 0.5614, 0.125, 0.9386, 0.125, 0.9386, 0.125, 0.5614, 0.1651, 0.5614, 0.1651, 0.9386, 0.08487, 0.5614, 0.04013, 0.5614, 0.02838, 0.5, 0.09075, 0.5, 0.6268, 0.439, 0.7115, 0.474, 0.75, 0.4262, 0.6254, 0.3746, 0.04013, 0.9386, 0.08487, 0.9386, 0.09075, 1.0, 0.02838, 1.0, 0.2115, 0.474, 0.1268, 0.439, 0.1254, 0.3746, 0.25, 0.4262, 0.3349, 0.5614, 0.2901, 0.5614, 0.2784, 0.5, 0.3466, 0.5, 0.5643, 0.1188, 0.526, 0.2115, 0.5738, 0.25, 0.6254, 0.1254, 0.2901, 0.9386, 0.3349, 0.9386, 0.3466, 1.0, 0.2784, 1.0, 0.02596, 0.2115, 0.06434, 0.1188, 0.1254, 0.1254, 0.07383, 0.25, 0.2099, 0.9386, 0.2099, 0.5614, 0.25, 0.5614, 0.25, 0.9386, 0.25, 0.9386, 0.25, 0.5614, 0.2901, 0.5614, 0.2901, 0.9386, 0.2099, 0.5614, 0.1651, 0.5614, 0.1593, 0.5, 0.2216, 0.5, 0.526, 0.2885, 0.561, 0.3732, 0.6254, 0.3746, 0.5738, 0.25, 0.1651, 0.9386, 0.2099, 0.9386, 0.2216, 1.0, 0.1593, 1.0, 0.06103, 0.3732, 0.02596, 0.2885, 0.07383, 0.25, 0.1254, 0.3746, 0.08487, 0.9386, 0.08487, 0.5614, 0.125, 0.5614, 0.125, 0.9386, 0.125, 0.9386, 0.125, 0.5614, 0.1651, 0.5614, 0.1651, 0.9386, 0.08487, 0.5614, 0.04013, 0.5614, 0.02838, 0.5, 0.09075, 0.5, 0.6268, 0.439, 0.7115, 0.474, 0.75, 0.4262, 0.6254, 0.3746, 0.04013, 0.9386, 0.08487, 0.9386, 0.09075, 1.0, 0.02838, 1.0, 0.2115, 0.474, 0.1268, 0.439, 0.1254, 0.3746, 0.25, 0.4262, 0.1389, 0.5409, 0.1389, 0.7091, 0.125, 0.7091, 0.125, 0.5409, 0.375, 0.2091, 0.375, 0.04093, 0.3758, 0.04093, 0.3758, 0.2091, 0.3758, 0.9861, 0.6242, 0.9861, 0.6242, 1.0, 0.3758, 1.0, 0.3758, 0.0, 0.6242, 0.0, 0.6242, 0.04093, 0.3758, 0.04093, 0.8611, 0.7091, 0.8611, 0.5409, 0.875, 0.5409, 0.875, 0.7091, 0.625, 0.04093, 0.625, 0.2091, 0.6242, 0.2091, 0.6242, 0.04093, 0.6242, 0.2639, 0.3758, 0.2639, 0.3758, 0.25, 0.6242, 0.25, 0.6242, 0.25, 0.3758, 0.25, 0.3758, 0.2091, 0.6242, 0.2091, 0.3611, 0.5409, 0.1389, 0.5409, 0.1389, 0.5, 0.3611, 0.5, 0.375, 0.4861, 0.375, 0.2639, 0.3758, 0.2639, 0.3758, 0.4861, 0.8611, 0.5409, 0.6389, 0.5409, 0.6389, 0.5, 0.8611, 0.5, 0.625, 0.2639, 0.625, 0.4861, 0.6242, 0.4861, 0.6242, 0.2639, 0.6242, 0.5409, 0.3758, 0.5409, 0.3758, 0.5, 0.6242, 0.5, 0.6242, 0.5, 0.3758, 0.5, 0.3758, 0.4861, 0.6242, 0.4861, 0.3611, 0.7091, 0.3611, 0.5409, 0.375, 0.5409, 0.375, 0.7091, 0.375, 0.7091, 0.375, 0.5409, 0.3758, 0.5409, 0.3758, 0.7091, 0.6389, 0.5409, 0.6389, 0.7091, 0.625, 0.7091, 0.625, 0.5409, 0.625, 0.5409, 0.625, 0.7091, 0.6242, 0.7091, 0.6242, 0.5409, 0.6242, 0.7639, 0.3758, 0.7639, 0.3758, 0.75, 0.6242, 0.75, 0.6242, 0.75, 0.3758, 0.75, 0.3758, 0.7091, 0.6242, 0.7091, 0.1389, 0.7091, 0.3611, 0.7091, 0.3611, 0.75, 0.1389, 0.75, 0.375, 0.9861, 0.375, 0.7639, 0.3758, 0.7639, 0.3758, 0.9861, 0.6389, 0.7091, 0.8611, 0.7091, 0.8611, 0.75, 0.6389, 0.75, 0.625, 0.7639, 0.625, 0.9861, 0.6242, 0.9861, 0.6242, 0.7639, 0.3731, 0.9956, 0.3718, 0.9938, 0.3718, 0.9955, 0.3729, 0.9971, 0.3729, 0.9971, 0.3718, 0.9955, 0.3727, 0.9955, 0.374, 0.9973, 0.6227, 0.9936, 0.6236, 0.9955, 0.6235, 0.997, 0.6227, 0.9953, 0.6227, 0.9953, 0.6235, 0.997, 0.6227, 0.9972, 0.6218, 0.9953, 0.3753, 0.9977, 0.3731, 0.9956, 0.3729, 0.9971, 0.375, 0.9992, 0.375, 0.9992, 0.3729, 0.9971, 0.374, 0.9973, 0.3762, 0.9994, 0.6236, 0.9955, 0.6247, 0.9977, 0.6245, 0.9992, 0.6235, 0.997, 0.6235, 0.997, 0.6245, 0.9992, 0.6238, 0.9994, 0.6227, 0.9972, 0.3751, 0.9982, 0.3753, 0.9977, 0.375, 0.9992, 0.3751, 0.9998, 0.3751, 0.9998, 0.375, 0.9992, 0.3762, 0.9994, 0.3759, 0.9998, 0.6247, 0.9977, 0.6249, 0.9982, 0.6249, 0.9998, 0.6245, 0.9992, 0.6245, 0.9992, 0.6249, 0.9998, 0.6241, 0.9998, 0.6238, 0.9994, 0.375, 0.9983, 0.3751, 0.9982, 0.3751, 0.9998, 0.375, 1.0, 0.375, 1.0, 0.3751, 0.9998, 0.3759, 0.9998, 0.3758, 1.0, 0.6249, 0.9982, 0.625, 0.9983, 0.625, 1.0, 0.6249, 0.9998, 0.6249, 0.9998, 0.625, 1.0, 0.6242, 1.0, 0.6241, 0.9998, 0.6236, 0.7545, 0.6227, 0.7564, 0.6227, 0.7547, 0.6235, 0.753, 0.6235, 0.753, 0.6227, 0.7547, 0.6218, 0.7547, 0.6227, 0.7528, 0.3718, 0.7562, 0.3731, 0.7544, 0.3729, 0.7529, 0.3718, 0.7545, 0.3718, 0.7545, 0.3729, 0.7529, 0.374, 0.7527, 0.3727, 0.7545, 0.6247, 0.7523, 0.6236, 0.7545, 0.6235, 0.753, 0.6245, 0.7508, 0.6245, 0.7508, 0.6235, 0.753, 0.6227, 0.7528, 0.6238, 0.7506, 0.3731, 0.7544, 0.3753, 0.7523, 0.375, 0.7508, 0.3729, 0.7529, 0.3729, 0.7529, 0.375, 0.7508, 0.3762, 0.7506, 0.374, 0.7527, 0.6249, 0.7518, 0.6247, 0.7523, 0.6245, 0.7508, 0.6249, 0.7502, 0.6249, 0.7502, 0.6245, 0.7508, 0.6238, 0.7506, 0.6241, 0.7502, 0.3753, 0.7523, 0.3751, 0.7518, 0.3751, 0.7502, 0.375, 0.7508, 0.375, 0.7508, 0.3751, 0.7502, 0.3759, 0.7502, 0.3762, 0.7506, 0.625, 0.7517, 0.6249, 0.7518, 0.6249, 0.7502, 0.625, 0.75, 0.625, 0.75, 0.6249, 0.7502, 0.6241, 0.7502, 0.6242, 0.75, 0.3751, 0.7518, 0.375, 0.7517, 0.375, 0.75, 0.3751, 0.7502, 0.3751, 0.7502, 0.375, 0.75, 0.3758, 0.75, 0.3759, 0.7502, 0.625, 0.9983, 0.625, 0.9983, 0.625, 1.0, 0.625, 1.0, 0.625, 1.0, 0.625, 1.0, 0.6242, 1.0, 0.6242, 1.0, 0.375, 0.9983, 0.375, 0.9983, 0.375, 1.0, 0.375, 1.0, 0.375, 1.0, 0.375, 1.0, 0.3758, 1.0, 0.3758, 1.0, 0.3758, 0.75, 0.3758, 0.75, 0.375, 0.75, 0.375, 0.75, 0.375, 0.75, 0.375, 0.75, 0.375, 0.7517, 0.375, 0.7517, 0.6242, 0.75, 0.6242, 0.75, 0.625, 0.75, 0.625, 0.75, 0.625, 0.75, 0.625, 0.75, 0.625, 0.7517, 0.625, 0.7517, 0.3758, 0.75, 0.6242, 0.75, 0.6242, 0.75, 0.3758, 0.75])
me_cube_001.materials.append(mat_material)
me_cube_001.materials.append(mat_material_001)
me_cube_001.use_remesh_preserve_volume = False
me_cube_001.use_remesh_preserve_attributes = False
me_cube_001.use_mirror_vertex_groups = False
me_cube_001.update()

# ---- objects
ob_fridge = bpy.data.objects.new('Fridge', me_cube)
ob_light = bpy.data.objects.new('Light', light_light)
ob_camera = bpy.data.objects.new('Camera', cam_camera)
ob_door = bpy.data.objects.new('Door', me_cube_001)

# ---- transforms, parenting, visibility, modifiers, constraints
ob_fridge.location = (0.0, 0.0, 0.0)
ob_fridge.lock_rotations_4d = False
ob_fridge.empty_display_type = 'ARROWS'
ob_fridge.lineart.crease_threshold = 0.0
ob_light.location = (1.911, -1.252, 2.471)
ob_light.rotation_euler = (0.6503, 0.05522, 1.866)
ob_light.lock_rotations_4d = False
ob_light.empty_display_type = 'ARROWS'
ob_light.color = (0.0, 0.0, 0.0, 0.0)
ob_light.lineart.crease_threshold = 0.0
ob_camera.location = (7.359, -6.926, 4.958)
ob_camera.rotation_euler = (1.109, 0.0, 0.8149)
ob_camera.lock_rotations_4d = False
ob_camera.empty_display_type = 'ARROWS'
ob_camera.color = (0.0, 0.0, 0.0, 0.0)
ob_camera.display_type = 'WIRE'
ob_camera.lineart.crease_threshold = 0.0
ob_door.location = (0.5, -0.4, 1.0)
ob_door.lock_rotations_4d = False
ob_door.empty_display_type = 'ARROWS'
ob_door.lineart.crease_threshold = 0.0

# ---- collection membership
col_collection.objects.link(ob_fridge)
col_collection.objects.link(ob_light)
col_collection.objects.link(ob_camera)
col_collection.objects.link(ob_door)

# ---- scene / render settings (as saved in the file)
scene.camera = ob_camera
scene.frame_start = 1; scene.frame_end = 250; scene.frame_set(18)
scene.render.engine = 'BLENDER_EEVEE_NEXT'
scene.cycles.use_denoising = False
scene.cycles.samples = 128
scene.cycles.sampling_pattern = 'TABULATED_SOBOL'
scene.cycles.use_adaptive_sampling = False
scene.cycles.use_light_tree = False
scene.eevee.use_raytracing = True
scene.view_settings.view_transform = 'Filmic'
bpy.context.view_layer.update()
